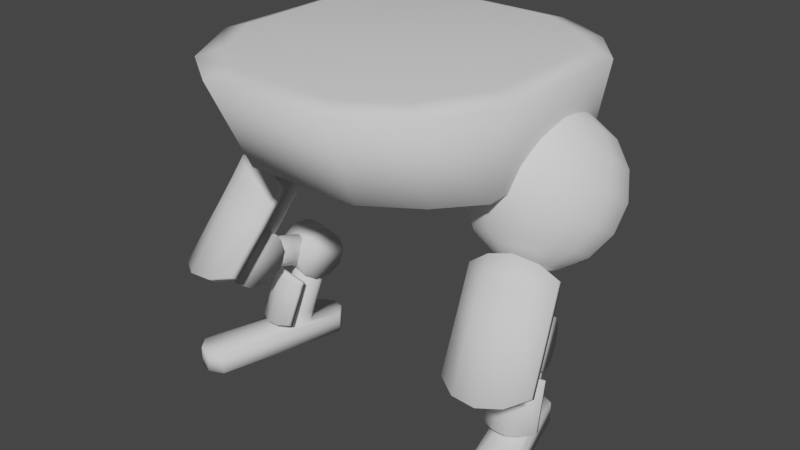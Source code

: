 # Source: lower_002.blend  (saved by Blender 3.0.42; exported with 4.5.12 LTS)
import bpy
from mathutils import Matrix  # noqa: F401  (used for matrix-valued properties, if any)

bpy.ops.wm.read_factory_settings(use_empty=True)
scene = bpy.context.scene
scene.name = 'Scene'

# ---- collections
col_collection = bpy.data.collections.new('Collection'); scene.collection.children.link(col_collection)

# ---- world
world_world = bpy.data.worlds.new('World'); scene.world = world_world
world_world.use_nodes = True; world_world.node_tree.nodes.clear()
_N = world_world.node_tree.nodes; _L = world_world.node_tree.links
n0 = _N.new('ShaderNodeOutputWorld'); n0.name = 'World Output'; n0.location = (300, 300)
n1 = _N.new('ShaderNodeBackground'); n1.name = 'Background'; n1.location = (10, 300)
n1.inputs[0].default_value = (0.05088, 0.05088, 0.05088, 1.0)
_L.new(n1.outputs[0], n0.inputs[0])
n0.is_active_output = True
world_world.color = (0.05088, 0.05088, 0.05088)
world_world.use_sun_shadow = False
world_world.sun_shadow_jitter_overblur = 0.0

# ---- meshes
me_sphere_006 = bpy.data.meshes.new('Sphere.006')
me_sphere_006.from_pydata([(0.4417, 0.3963, 1.271), (0.4083, 0.3142, 1.014), (0.5136, 0.1166, 0.8603), (0.6014, 0.009814, 0.8545), (0.5693, 0.407, 1.38), (0.5558, 0.455, 1.251), (0.556, 0.4516, 1.112), (0.5697, 0.3972, 0.9856), (0.5948, 0.3002, 0.8902), (0.6277, 0.1753, 0.8403), (0.6632, 0.04158, 0.8436), (0.6388, 0.41, 1.39), (0.6842, 0.4606, 1.269), (0.7237, 0.4589, 1.137), (0.7512, 0.4051, 1.012), (0.7626, 0.3075, 0.9145), (0.7561, 0.1809, 0.8589), (0.7326, 0.04461, 0.8537), (0.6974, 0.3835, 1.418), (0.7925, 0.4116, 1.322), (0.8652, 0.3949, 1.205), (0.9043, 0.3359, 1.086), (0.904, 0.2436, 0.9829), (0.8643, 0.132, 0.9113), (0.7912, 0.01811, 0.8821), (0.7294, 0.3346, 1.457), (0.8516, 0.3212, 1.394), (0.9424, 0.2768, 1.299), (0.988, 0.208, 1.188), (0.9813, 0.1254, 1.077), (0.9235, 0.04154, 0.9833), (0.8232, -0.03083, 0.921), (0.7262, 0.2763, 1.496), (0.8458, 0.2135, 1.466), (0.9348, 0.1361, 1.394), (0.9798, 0.05575, 1.29), (0.9737, -0.01526, 1.172), (0.9177, -0.06612, 1.056), (0.8201, -0.0891, 0.9602), (0.5943, 0.3148, 1.48), (0.6888, 0.2243, 1.525), (0.7766, 0.1175, 1.519), (0.8444, 0.01061, 1.463), (0.8819, -0.08007, 1.366), (0.8833, -0.1407, 1.241), (0.8484, -0.1622, 1.109), (0.7826, -0.1411, 0.9891), (0.627, 0.1926, 1.536), (0.6625, 0.05881, 1.539), (0.6953, -0.06607, 1.489), (0.7205, -0.1631, 1.394), (0.7342, -0.2174, 1.267), (0.7344, -0.2208, 1.129), (0.7209, -0.1728, 0.9999), (0.5575, 0.1895, 1.526), (0.5341, 0.0532, 1.521), (0.5276, -0.0734, 1.465), (0.539, -0.171, 1.368), (0.5665, -0.2248, 1.243), (0.606, -0.2265, 1.11), (0.6514, -0.1759, 0.9898), (0.4989, 0.216, 1.498), (0.4259, 0.1022, 1.468), (0.3861, -0.009418, 1.397), (0.3859, -0.1017, 1.294), (0.425, -0.1608, 1.175), (0.4977, -0.1775, 1.058), (0.5928, -0.1494, 0.9615), (0.4669, 0.265, 1.459), (0.3667, 0.1926, 1.396), (0.3089, 0.1087, 1.303), (0.3022, 0.02614, 1.192), (0.3477, -0.04262, 1.081), (0.4386, -0.08706, 0.986), (0.5608, -0.1004, 0.9225), (0.4701, 0.3232, 1.419), (0.3725, 0.3003, 1.324), (0.3164, 0.2494, 1.208), (0.3104, 0.1784, 1.089), (0.3553, 0.09805, 0.986), (0.4444, 0.0206, 0.9137), (0.564, -0.04216, 0.8833), (0.5075, 0.3752, 1.391), (0.4069, 0.3749, 1.138), (0.4458, 0.2235, 0.9163), (0.6445, -0.03742, 0.8695), (0.6802, -0.01905, 0.8632), (0.7204, -0.01729, 0.8691), (0.7543, -0.03262, 0.8855), (0.7728, -0.06094, 0.908), (0.771, -0.09465, 0.9307), (0.7493, -0.1247, 0.9474), (0.7136, -0.1431, 0.9536), (0.6734, -0.1449, 0.9478), (0.6395, -0.1295, 0.9314), (0.621, -0.1012, 0.9089), (0.6228, -0.0675, 0.8862), (0.6936, -0.2286, 0.589), (0.7293, -0.2103, 0.5827), (0.7695, -0.2085, 0.5885), (0.8034, -0.2238, 0.6049), (0.8234, -0.2541, 0.6577), (0.8201, -0.2859, 0.6501), (0.7985, -0.3159, 0.6668), (0.7627, -0.3343, 0.6731), (0.7225, -0.3361, 0.6673), (0.6886, -0.3207, 0.6509), (0.6701, -0.2924, 0.6283), (0.6719, -0.2587, 0.6057), (0.6726, -0.3253, 0.5709), (0.6928, -0.312, 0.6072), (0.762, -0.287, 0.6348), (0.7233, -0.2986, 0.6307), (0.7987, -0.2804, 0.6186), (0.8236, -0.2805, 0.5864), (0.8268, -0.2903, 0.5374), (0.8159, -0.299, 0.5105), (0.7855, -0.3124, 0.4871), (0.7467, -0.324, 0.4829), (0.71, -0.3306, 0.4991), (0.6852, -0.3304, 0.5313), (0.6423, -0.003856, 0.5672), (0.681, 0.007693, 0.5713), (0.7178, 0.01429, 0.5552), (0.7426, 0.01418, 0.523), (0.7489, 0.007376, 0.4834), (0.7349, -0.004288, 0.447), (0.7045, -0.01769, 0.4236), (0.6657, -0.02924, 0.4194), (0.629, -0.03584, 0.4356), (0.6042, -0.03572, 0.4678), (0.5979, -0.02892, 0.5074), (0.6119, -0.01726, 0.5438), (0.6525, -0.04186, 0.4403), (0.6926, -0.03526, 0.442), (0.7244, -0.01052, 0.4368), (0.7395, 0.02572, 0.4262), (0.7338, 0.06376, 0.413), (0.7088, 0.0934, 0.4008), (0.6712, 0.1067, 0.3928), (0.6311, 0.1001, 0.3912), (0.5992, 0.07535, 0.3963), (0.5842, 0.0391, 0.4069), (0.5899, 0.001069, 0.4201), (0.6149, -0.02857, 0.4323), (0.712, -0.137, 0.3307), (0.706, -0.111, 0.4064), (0.7648, -0.08207, 0.3974), (0.6425, -0.1148, 0.3975), (0.6468, -0.1386, 0.3254), (0.7691, -0.1058, 0.3252), (0.7179, -0.1591, 0.3367), (0.7119, -0.1332, 0.4123), (0.7708, -0.1042, 0.4033), (0.6485, -0.137, 0.4035), (0.6528, -0.1607, 0.3314), (0.7751, -0.128, 0.3312), (0.5816, -0.1263, 0.317), (0.5762, -0.1061, 0.3768), (0.8148, -0.04212, 0.3766), (0.8202, -0.06241, 0.3168), (0.5821, -0.1282, 0.3828), (0.5875, -0.1485, 0.323), (0.8207, -0.06427, 0.3826), (0.8262, -0.08456, 0.3228), (0.6443, -0.1255, 0.3633), (0.7666, -0.09274, 0.3631), (0.7149, -0.1461, 0.3745), (0.6503, -0.1476, 0.3692), (0.7726, -0.1149, 0.369), (0.5782, -0.1135, 0.3549), (0.8168, -0.04957, 0.3547), (0.5841, -0.1357, 0.3608), (0.8227, -0.07172, 0.3606), (0.709, -0.124, 0.3685), (0.6031, -0.2064, 0.1581), (0.6677, -0.2263, 0.1469), (0.7281, -0.2014, 0.1373), (0.734, -0.2235, 0.1433), (0.784, -0.1714, 0.1407), (0.6618, -0.2042, 0.1409), (0.79, -0.1935, 0.1467), (0.5971, -0.1843, 0.1521), (0.8417, -0.1425, 0.1579), (0.8357, -0.1204, 0.1519), (0.6242, -0.05316, 0.3323), (0.6303, -0.06496, 0.2945), (0.687, -0.01691, 0.3321), (0.6931, -0.02871, 0.2943), (0.6895, -0.06239, 0.3009), (0.6869, -0.0512, 0.3336), (0.7712, -0.3632, 0.8299), (0.7346, -0.2208, 1.039), (0.8365, -0.1799, 1.008), (0.6292, -0.2352, 1.009), (0.6616, -0.369, 0.809), (0.8688, -0.3137, 0.8084), (0.7807, -0.3985, 0.8556), (0.7441, -0.2561, 1.065), (0.846, -0.2152, 1.034), (0.6388, -0.2705, 1.034), (0.6711, -0.4043, 0.8347), (0.8784, -0.349, 0.8342), (0.5693, -0.3476, 0.774), (0.5392, -0.2354, 0.9391), (0.9094, -0.1365, 0.9385), (0.9395, -0.2487, 0.7735), (0.5487, -0.2707, 0.9648), (0.5788, -0.3829, 0.7997), (0.9189, -0.1718, 0.9643), (0.9489, -0.284, 0.7992), (0.6442, -0.2976, 0.9134), (0.8515, -0.2423, 0.9129), (0.7624, -0.3273, 0.9601), (0.6538, -0.3329, 0.9391), (0.861, -0.2776, 0.9386), (0.5503, -0.2766, 0.8784), (0.9204, -0.1777, 0.8779), (0.5597, -0.3119, 0.9042), (0.9299, -0.213, 0.9037), (0.7529, -0.292, 0.9343), (0.621, -0.5406, 0.5789), (0.7193, -0.6005, 0.5599), (0.8242, -0.5681, 0.5291), (0.8337, -0.6035, 0.5548), (0.917, -0.5099, 0.5336), (0.7097, -0.5652, 0.5341), (0.9266, -0.5452, 0.5593), (0.6115, -0.5052, 0.5532), (0.9912, -0.4416, 0.5784), (0.9817, -0.4063, 0.5527), (0.6862, -0.1955, 0.8294), (0.7011, -0.2537, 0.744), (0.7621, -0.1753, 0.8289), (0.777, -0.2335, 0.7436), (0.7413, -0.2519, 0.7498), (0.7264, -0.1937, 0.8352), (0.7247, -0.1469, 0.1039), (0.6845, -0.153, 0.1039), (0.6275, -0.02165, 0.1039), (0.6589, 0.00484, 0.1039), (0.7373, -0.004816, 0.1039), (0.7634, -0.03837, 0.1039), (0.6462, -0.1372, 0.1039), (0.7561, -0.1204, 0.1039), (0.6133, -0.06136, 0.1039), (0.6991, 0.011, 0.1039), (0.7702, -0.08068, 0.1039), (0.6202, -0.1037, 0.1039), (0.6076, -0.04229, 0.1617), (0.6134, -0.08033, 0.1749), (0.6546, 0.01869, 0.1459), (0.6227, -0.006046, 0.1511), (0.6384, -0.11, 0.1871), (0.716, -0.1167, 0.1967), (0.7479, -0.09191, 0.1916), (0.763, -0.05567, 0.181), (0.676, -0.1233, 0.1951), (0.7572, -0.01763, 0.1678), (0.7322, 0.012, 0.1556), (0.6947, 0.0253, 0.1476), (0.689, -0.4294, 0.1039), (0.7296, 0.1563, 0.1039), (0.8733, -0.38, 0.1039), (0.5453, 0.1069, 0.1039), (0.7296, 0.1563, 0.0), (0.5453, 0.1069, 0.0), (0.5936, 0.1723, 0.1039), (0.6551, 0.1888, 0.1039), (0.5936, 0.1723, 0.0), (0.6551, 0.1888, 0.0), (0.7158, 0.1915, 0.4769), (0.5405, 0.1446, 0.4769), (0.6279, -0.1842, 0.5696), (0.8045, -0.1369, 0.5696), (0.6355, -0.2123, 0.48), (0.8121, -0.165, 0.48), (0.6552, -0.286, 0.4246), (0.8318, -0.2387, 0.4246), (0.6796, -0.377, 0.4246), (0.8562, -0.3297, 0.4246), (0.6993, -0.4506, 0.48), (0.8759, -0.4033, 0.48), (0.7068, -0.4788, 0.5696), (0.8835, -0.4314, 0.5696), (0.6993, -0.4506, 0.6592), (0.8759, -0.4033, 0.6592), (0.6796, -0.377, 0.7146), (0.8562, -0.3297, 0.7146), (0.6552, -0.286, 0.7146), (0.8318, -0.2387, 0.7146), (0.6355, -0.2123, 0.6592), (0.8121, -0.165, 0.6592), (0.5469, 0.1208, 0.4011), (0.7222, 0.1677, 0.4011), (0.5636, 0.05847, 0.3543), (0.7389, 0.1054, 0.3543), (0.5842, -0.01852, 0.3543), (0.7595, 0.02844, 0.3543), (0.6009, -0.08081, 0.4011), (0.7762, -0.03384, 0.4011), (0.6073, -0.1046, 0.4769), (0.7826, -0.05764, 0.4769), (0.6009, -0.08081, 0.5528), (0.7762, -0.03384, 0.5528), (0.5842, -0.01852, 0.5996), (0.7595, 0.02844, 0.5996), (0.5636, 0.05847, 0.5996), (0.7389, 0.1054, 0.5996), (0.5469, 0.1208, 0.5528), (0.7222, 0.1677, 0.5528), (-0.4417, 0.3963, 1.271), (-0.4083, 0.3142, 1.014), (-0.5136, 0.1166, 0.8603), (-0.6014, 0.009814, 0.8545), (-0.5693, 0.407, 1.38), (-0.5558, 0.455, 1.251), (-0.556, 0.4516, 1.112), (-0.5697, 0.3972, 0.9856), (-0.5948, 0.3002, 0.8902), (-0.6277, 0.1753, 0.8403), (-0.6632, 0.04158, 0.8436), (-0.6388, 0.41, 1.39), (-0.6842, 0.4606, 1.269), (-0.7237, 0.4589, 1.137), (-0.7512, 0.4051, 1.012), (-0.7626, 0.3075, 0.9145), (-0.7561, 0.1809, 0.8589), (-0.7326, 0.04461, 0.8537), (-0.6974, 0.3835, 1.418), (-0.7925, 0.4116, 1.322), (-0.8652, 0.3949, 1.205), (-0.9043, 0.3359, 1.086), (-0.904, 0.2436, 0.9829), (-0.8643, 0.132, 0.9113), (-0.7912, 0.01811, 0.8821), (-0.7294, 0.3346, 1.457), (-0.8516, 0.3212, 1.394), (-0.9424, 0.2768, 1.299), (-0.988, 0.208, 1.188), (-0.9813, 0.1254, 1.077), (-0.9235, 0.04154, 0.9833), (-0.8232, -0.03083, 0.921), (-0.7262, 0.2763, 1.496), (-0.8458, 0.2135, 1.466), (-0.9348, 0.1361, 1.394), (-0.9798, 0.05575, 1.29), (-0.9737, -0.01526, 1.172), (-0.9177, -0.06612, 1.056), (-0.8201, -0.0891, 0.9602), (-0.5943, 0.3148, 1.48), (-0.6888, 0.2243, 1.525), (-0.7766, 0.1175, 1.519), (-0.8444, 0.01061, 1.463), (-0.8819, -0.08007, 1.366), (-0.8833, -0.1407, 1.241), (-0.8484, -0.1622, 1.109), (-0.7826, -0.1411, 0.9891), (-0.627, 0.1926, 1.536), (-0.6625, 0.05881, 1.539), (-0.6953, -0.06607, 1.489), (-0.7205, -0.1631, 1.394), (-0.7342, -0.2174, 1.267), (-0.7344, -0.2208, 1.129), (-0.7209, -0.1728, 0.9999), (-0.5575, 0.1895, 1.526), (-0.5341, 0.0532, 1.521), (-0.5276, -0.0734, 1.465), (-0.539, -0.171, 1.368), (-0.5665, -0.2248, 1.243), (-0.606, -0.2265, 1.11), (-0.6514, -0.1759, 0.9898), (-0.4989, 0.216, 1.498), (-0.4259, 0.1022, 1.468), (-0.3861, -0.009418, 1.397), (-0.3859, -0.1017, 1.294), (-0.425, -0.1608, 1.175), (-0.4977, -0.1775, 1.058), (-0.5928, -0.1494, 0.9615), (-0.4669, 0.265, 1.459), (-0.3667, 0.1926, 1.396), (-0.3089, 0.1087, 1.303), (-0.3022, 0.02614, 1.192), (-0.3477, -0.04262, 1.081), (-0.4386, -0.08706, 0.986), (-0.5608, -0.1004, 0.9225), (-0.4701, 0.3232, 1.419), (-0.3725, 0.3003, 1.324), (-0.3164, 0.2494, 1.208), (-0.3104, 0.1784, 1.089), (-0.3553, 0.09805, 0.986), (-0.4444, 0.0206, 0.9137), (-0.564, -0.04216, 0.8833), (-0.5075, 0.3752, 1.391), (-0.4069, 0.3749, 1.138), (-0.4458, 0.2235, 0.9163), (-0.6445, -0.03742, 0.8695), (-0.6802, -0.01905, 0.8632), (-0.7204, -0.01729, 0.8691), (-0.7543, -0.03262, 0.8855), (-0.7728, -0.06094, 0.908), (-0.771, -0.09465, 0.9307), (-0.7493, -0.1247, 0.9474), (-0.7136, -0.1431, 0.9536), (-0.6734, -0.1449, 0.9478), (-0.6395, -0.1295, 0.9314), (-0.621, -0.1012, 0.9089), (-0.6228, -0.0675, 0.8862), (-0.6936, -0.2286, 0.589), (-0.7293, -0.2103, 0.5827), (-0.7695, -0.2085, 0.5885), (-0.8034, -0.2238, 0.6049), (-0.8234, -0.2541, 0.6577), (-0.8201, -0.2859, 0.6501), (-0.7985, -0.3159, 0.6668), (-0.7627, -0.3343, 0.6731), (-0.7225, -0.3361, 0.6673), (-0.6886, -0.3207, 0.6509), (-0.6701, -0.2924, 0.6283), (-0.6719, -0.2587, 0.6057), (-0.6726, -0.3253, 0.5709), (-0.6928, -0.312, 0.6072), (-0.762, -0.287, 0.6348), (-0.7233, -0.2986, 0.6307), (-0.7987, -0.2804, 0.6186), (-0.8236, -0.2805, 0.5864), (-0.8268, -0.2903, 0.5374), (-0.8159, -0.299, 0.5105), (-0.7855, -0.3124, 0.4871), (-0.7467, -0.324, 0.4829), (-0.71, -0.3306, 0.4991), (-0.6852, -0.3304, 0.5313), (-0.6423, -0.003856, 0.5672), (-0.681, 0.007693, 0.5713), (-0.7178, 0.01429, 0.5552), (-0.7426, 0.01418, 0.523), (-0.7489, 0.007376, 0.4834), (-0.7349, -0.004288, 0.447), (-0.7045, -0.01769, 0.4236), (-0.6657, -0.02924, 0.4194), (-0.629, -0.03584, 0.4356), (-0.6042, -0.03572, 0.4678), (-0.5979, -0.02892, 0.5074), (-0.6119, -0.01726, 0.5438), (-0.6525, -0.04186, 0.4403), (-0.6926, -0.03526, 0.442), (-0.7244, -0.01052, 0.4368), (-0.7395, 0.02572, 0.4262), (-0.7338, 0.06376, 0.413), (-0.7088, 0.0934, 0.4008), (-0.6712, 0.1067, 0.3928), (-0.6311, 0.1001, 0.3912), (-0.5992, 0.07535, 0.3963), (-0.5842, 0.0391, 0.4069), (-0.5899, 0.001069, 0.4201), (-0.6149, -0.02857, 0.4323), (-0.712, -0.137, 0.3307), (-0.706, -0.111, 0.4064), (-0.7648, -0.08207, 0.3974), (-0.6425, -0.1148, 0.3975), (-0.6468, -0.1386, 0.3254), (-0.7691, -0.1058, 0.3252), (-0.7179, -0.1591, 0.3367), (-0.7119, -0.1332, 0.4123), (-0.7708, -0.1042, 0.4033), (-0.6485, -0.137, 0.4035), (-0.6528, -0.1607, 0.3314), (-0.7751, -0.128, 0.3312), (-0.5816, -0.1263, 0.317), (-0.5762, -0.1061, 0.3768), (-0.8148, -0.04212, 0.3766), (-0.8202, -0.06241, 0.3168), (-0.5821, -0.1282, 0.3828), (-0.5875, -0.1485, 0.323), (-0.8207, -0.06427, 0.3826), (-0.8262, -0.08456, 0.3228), (-0.6443, -0.1255, 0.3633), (-0.7666, -0.09274, 0.3631), (-0.7149, -0.1461, 0.3745), (-0.6503, -0.1476, 0.3692), (-0.7726, -0.1149, 0.369), (-0.5782, -0.1135, 0.3549), (-0.8168, -0.04957, 0.3547), (-0.5841, -0.1357, 0.3608), (-0.8227, -0.07172, 0.3606), (-0.709, -0.124, 0.3685), (-0.6031, -0.2064, 0.1581), (-0.6677, -0.2263, 0.1469), (-0.7281, -0.2014, 0.1373), (-0.734, -0.2235, 0.1433), (-0.784, -0.1714, 0.1407), (-0.6618, -0.2042, 0.1409), (-0.79, -0.1935, 0.1467), (-0.5971, -0.1843, 0.1521), (-0.8417, -0.1425, 0.1579), (-0.8357, -0.1204, 0.1519), (-0.6242, -0.05316, 0.3323), (-0.6303, -0.06496, 0.2945), (-0.687, -0.01691, 0.3321), (-0.6931, -0.02871, 0.2943), (-0.6895, -0.06239, 0.3009), (-0.6869, -0.0512, 0.3336), (-0.7712, -0.3632, 0.8299), (-0.7346, -0.2208, 1.039), (-0.8365, -0.1799, 1.008), (-0.6292, -0.2352, 1.009), (-0.6616, -0.369, 0.809), (-0.8688, -0.3137, 0.8084), (-0.7807, -0.3985, 0.8556), (-0.7441, -0.2561, 1.065), (-0.846, -0.2152, 1.034), (-0.6388, -0.2705, 1.034), (-0.6711, -0.4043, 0.8347), (-0.8784, -0.349, 0.8342), (-0.5693, -0.3476, 0.774), (-0.5392, -0.2354, 0.9391), (-0.9094, -0.1365, 0.9385), (-0.9395, -0.2487, 0.7735), (-0.5487, -0.2707, 0.9648), (-0.5788, -0.3829, 0.7997), (-0.9189, -0.1718, 0.9643), (-0.9489, -0.284, 0.7992), (-0.6442, -0.2976, 0.9134), (-0.8515, -0.2423, 0.9129), (-0.7624, -0.3273, 0.9601), (-0.6538, -0.3329, 0.9391), (-0.861, -0.2776, 0.9386), (-0.5503, -0.2766, 0.8784), (-0.9204, -0.1777, 0.8779), (-0.5597, -0.3119, 0.9042), (-0.9299, -0.213, 0.9037), (-0.7529, -0.292, 0.9343), (-0.621, -0.5406, 0.5789), (-0.7193, -0.6005, 0.5599), (-0.8242, -0.5681, 0.5291), (-0.8337, -0.6035, 0.5548), (-0.917, -0.5099, 0.5336), (-0.7097, -0.5652, 0.5341), (-0.9266, -0.5452, 0.5593), (-0.6115, -0.5052, 0.5532), (-0.9912, -0.4416, 0.5784), (-0.9817, -0.4063, 0.5527), (-0.6862, -0.1955, 0.8294), (-0.7011, -0.2537, 0.744), (-0.7621, -0.1753, 0.8289), (-0.777, -0.2335, 0.7436), (-0.7413, -0.2519, 0.7498), (-0.7264, -0.1937, 0.8352), (-0.7247, -0.1469, 0.1039), (-0.6845, -0.153, 0.1039), (-0.6275, -0.02165, 0.1039), (-0.6589, 0.00484, 0.1039), (-0.7373, -0.004816, 0.1039), (-0.7634, -0.03837, 0.1039), (-0.6462, -0.1372, 0.1039), (-0.7561, -0.1204, 0.1039), (-0.6133, -0.06136, 0.1039), (-0.6991, 0.011, 0.1039), (-0.7702, -0.08068, 0.1039), (-0.6202, -0.1037, 0.1039), (-0.6076, -0.04229, 0.1617), (-0.6134, -0.08033, 0.1749), (-0.6546, 0.01869, 0.1459), (-0.6227, -0.006046, 0.1511), (-0.6384, -0.11, 0.1871), (-0.716, -0.1167, 0.1967), (-0.7479, -0.09191, 0.1916), (-0.763, -0.05567, 0.181), (-0.676, -0.1233, 0.1951), (-0.7572, -0.01763, 0.1678), (-0.7322, 0.012, 0.1556), (-0.6947, 0.0253, 0.1476), (-0.689, -0.4294, 0.1039), (-0.7296, 0.1563, 0.1039), (-0.8733, -0.38, 0.1039), (-0.5453, 0.1069, 0.1039), (-0.7296, 0.1563, 0.0), (-0.5453, 0.1069, 0.0), (-0.5936, 0.1723, 0.1039), (-0.6551, 0.1888, 0.1039), (-0.5936, 0.1723, 0.0), (-0.6551, 0.1888, 0.0), (-0.7158, 0.1915, 0.4769), (-0.5405, 0.1446, 0.4769), (-0.6279, -0.1842, 0.5696), (-0.8045, -0.1369, 0.5696), (-0.6355, -0.2123, 0.48), (-0.8121, -0.165, 0.48), (-0.6552, -0.286, 0.4246), (-0.8318, -0.2387, 0.4246), (-0.6796, -0.377, 0.4246), (-0.8562, -0.3297, 0.4246), (-0.6993, -0.4506, 0.48), (-0.8759, -0.4033, 0.48), (-0.7068, -0.4788, 0.5696), (-0.8835, -0.4314, 0.5696), (-0.6993, -0.4506, 0.6592), (-0.8759, -0.4033, 0.6592), (-0.6796, -0.377, 0.7146), (-0.8562, -0.3297, 0.7146), (-0.6552, -0.286, 0.7146), (-0.8318, -0.2387, 0.7146), (-0.6355, -0.2123, 0.6592), (-0.8121, -0.165, 0.6592), (-0.5469, 0.1208, 0.4011), (-0.7222, 0.1677, 0.4011), (-0.5636, 0.05847, 0.3543), (-0.7389, 0.1054, 0.3543), (-0.5842, -0.01852, 0.3543), (-0.7595, 0.02844, 0.3543), (-0.6009, -0.08081, 0.4011), (-0.7762, -0.03384, 0.4011), (-0.6073, -0.1046, 0.4769), (-0.7826, -0.05764, 0.4769), (-0.6009, -0.08081, 0.5528), (-0.7762, -0.03384, 0.5528), (-0.5842, -0.01852, 0.5996), (-0.7595, 0.02844, 0.5996), (-0.5636, 0.05847, 0.5996), (-0.7389, 0.1054, 0.5996), (-0.5469, 0.1208, 0.5528), (-0.7222, 0.1677, 0.5528), (0.7959, -0.5826, 0.1039), (0.7214, -0.5501, 0.1039), (0.7959, -0.5826, 0.0), (0.7214, -0.5501, 0.0), (0.9057, -0.5007, 0.0), (0.9057, -0.5007, 0.1039), (0.8574, -0.5661, 0.1039), (0.8574, -0.5661, 0.0), (-0.7959, -0.5826, 0.1039), (-0.7214, -0.5501, 0.1039), (-0.7959, -0.5826, 0.0), (-0.7214, -0.5501, 0.0), (-0.9057, -0.5007, 0.0), (-0.9057, -0.5007, 0.1039), (-0.8574, -0.5661, 0.1039), (-0.8574, -0.5661, 0.0), (0.2812, 0.7075, 1.285), (0.5196, 0.5821, 1.285), (0.6789, 0.3944, 1.285), (0.6789, -0.3246, 1.285), (0.5196, -0.5122, 1.285), (0.2812, -0.6677, 1.285), (-0.2812, -0.6677, 1.285), (-0.5196, -0.5122, 1.285), (-0.6789, -0.3246, 1.285), (-0.6789, 0.3944, 1.285), (-0.5196, 0.5821, 1.285), (-0.2812, 0.7075, 1.285), (0.3175, 0.7525, 1.706), (0.5866, 0.6038, 1.706), (0.7665, 0.3813, 1.706), (0.7665, -0.3334, 1.706), (0.3175, -0.8613, 1.706), (-0.5674, -0.6865, 1.706), (-0.7665, -0.3334, 1.706), (-0.7665, 0.3813, 1.706), (-0.5866, 0.6038, 1.706), (-0.3175, 0.7525, 1.706), (0.1311, 0.3933, 1.115), (0.2423, 0.3348, 1.115), (0.3166, 0.2473, 1.115), (0.3166, 0.04084, 1.115), (0.2423, -0.04668, 1.115), (0.1311, -0.1192, 1.115), (-0.1311, -0.1192, 1.115), (-0.2423, -0.04668, 1.115), (-0.3166, 0.04084, 1.115), (-0.3166, 0.2473, 1.115), (-0.2423, 0.3348, 1.115), (-0.1311, 0.3933, 1.115), (-0.3175, -0.8613, 1.706), (0.5674, -0.6865, 1.706), (-0.5084, 0.5217, 1.735), (-0.2751, 0.6506, 1.735), (-0.6643, 0.3289, 1.735), (-0.4917, -0.5966, 1.735), (-0.6643, -0.2905, 1.735), (0.5084, 0.5217, 1.735), (0.6643, 0.3289, 1.735), (0.2751, 0.6506, 1.735), (0.6643, -0.2905, 1.735), (0.4917, -0.5966, 1.735), (-0.2751, -0.748, 1.735), (0.2751, -0.748, 1.735)], [], [(3, 2, 9, 10), (84, 1, 7, 8), (83, 0, 5, 6), (82, 39, 4), (2, 84, 8, 9), (1, 83, 6, 7), (0, 82, 4, 5), (9, 8, 15, 16), (7, 6, 13, 14), (5, 4, 11, 12), (10, 9, 16, 17), (8, 7, 14, 15), (6, 5, 12, 13), (4, 39, 11), (14, 13, 20, 21), (12, 11, 18, 19), (17, 16, 23, 24), (15, 14, 21, 22), (13, 12, 19, 20), (11, 39, 18), (16, 15, 22, 23), (24, 23, 30, 31), (22, 21, 28, 29), (20, 19, 26, 27), (18, 39, 25), (23, 22, 29, 30), (21, 20, 27, 28), (19, 18, 25, 26), (27, 26, 33, 34), (25, 39, 32), (30, 29, 36, 37), (28, 27, 34, 35), (26, 25, 32, 33), (31, 30, 37, 38), (29, 28, 35, 36), (37, 36, 44, 45), (35, 34, 42, 43), (33, 32, 40, 41), (38, 37, 45, 46), (36, 35, 43, 44), (34, 33, 41, 42), (32, 39, 40), (41, 40, 47, 48), (46, 45, 52, 53), (44, 43, 50, 51), (42, 41, 48, 49), (40, 39, 47), (45, 44, 51, 52), (43, 42, 49, 50), (53, 52, 59, 60), (51, 50, 57, 58), (49, 48, 55, 56), (47, 39, 54), (52, 51, 58, 59), (50, 49, 56, 57), (48, 47, 54, 55), (54, 39, 61), (59, 58, 65, 66), (57, 56, 63, 64), (55, 54, 61, 62), (60, 59, 66, 67), (58, 57, 64, 65), (56, 55, 62, 63), (66, 65, 72, 73), (64, 63, 70, 71), (62, 61, 68, 69), (67, 66, 73, 74), (65, 64, 71, 72), (63, 62, 69, 70), (61, 39, 68), (74, 73, 80, 81), (72, 71, 78, 79), (70, 69, 76, 77), (68, 39, 75), (73, 72, 79, 80), (71, 70, 77, 78), (69, 68, 75, 76), (79, 78, 1, 84), (77, 76, 0, 83), (75, 39, 82), (80, 79, 84, 2), (78, 77, 83, 1), (76, 75, 82, 0), (81, 80, 2, 3), (60, 67, 94, 93), (31, 38, 90, 89), (38, 46, 91, 90), (67, 74, 95, 94), (24, 31, 89, 88), (74, 81, 96, 95), (81, 3, 85, 96), (17, 24, 88, 87), (10, 17, 87, 86), (46, 53, 92, 91), (3, 10, 86, 85), (53, 60, 93, 92), (98, 99, 100, 101, 102, 103, 104, 105, 106, 107, 108, 97), (101, 100, 88, 89), (131, 130, 120, 109), (122, 123, 124, 125, 126, 127, 128, 129, 130, 131, 132, 121), (126, 125, 115, 116), (132, 131, 109, 110), (127, 126, 116, 117), (124, 123, 113, 114), (121, 132, 110, 112), (122, 121, 112, 111), (111, 112, 110, 109, 120, 119, 118, 117, 116, 115, 114, 113), (123, 122, 111, 113), (129, 128, 118, 119), (125, 124, 114, 115), (130, 129, 119, 120), (134, 135, 136, 137, 138, 139, 140, 141, 142, 143, 144, 133), (257, 238, 237, 254), (251, 240, 239, 252), (258, 242, 241, 259), (253, 243, 238, 257), (254, 237, 244, 255), (252, 239, 245, 249), (259, 241, 246, 260), (255, 244, 247, 256), (249, 245, 248, 250), (260, 246, 240, 251), (256, 247, 242, 258), (128, 127, 117, 118), (95, 107, 106, 94), (88, 100, 99, 87), (103, 102, 90, 91), (106, 105, 93, 94), (99, 98, 86, 87), (85, 97, 108, 96), (102, 101, 89, 90), (98, 97, 85, 86), (108, 107, 95, 96), (92, 104, 103, 91), (105, 104, 92, 93), (168, 154, 161, 172), (151, 178, 181, 156), (169, 167, 151, 156), (167, 168, 155, 151), (146, 148, 154, 152), (149, 180, 182, 157), (166, 147, 159, 171), (147, 146, 152, 153), (155, 176, 178, 151), (157, 182, 175, 162), (145, 177, 180, 149), (150, 179, 177, 145), (171, 159, 163, 173), (164, 183, 184, 160), (170, 157, 162, 172), (160, 184, 179, 150), (154, 148, 158, 161), (169, 156, 164, 173), (165, 149, 157, 170), (147, 153, 163, 159), (156, 181, 183, 164), (148, 165, 170, 158), (153, 169, 173, 163), (158, 170, 172, 161), (160, 171, 173, 164), (150, 166, 171, 160), (152, 154, 168, 167), (153, 152, 167, 169), (155, 168, 172, 162), (165, 148, 146, 174), (174, 146, 147, 166), (149, 165, 185, 186), (150, 145, 189, 188), (180, 177, 178, 176), (177, 179, 181, 178), (180, 176, 175, 182), (181, 179, 184, 183), (162, 175, 176, 155), (165, 174, 190, 185), (145, 149, 186, 189), (166, 150, 188, 187), (174, 166, 187, 190), (195, 232, 235, 191), (196, 234, 233, 212), (214, 200, 207, 218), (197, 224, 227, 202), (212, 233, 236, 220), (215, 213, 197, 202), (213, 214, 201, 197), (192, 194, 200, 198), (195, 226, 228, 203), (212, 193, 205, 217), (193, 192, 198, 199), (201, 222, 224, 197), (203, 228, 221, 208), (191, 223, 226, 195), (196, 225, 223, 191), (217, 205, 209, 219), (210, 229, 230, 206), (216, 203, 208, 218), (206, 230, 225, 196), (200, 194, 204, 207), (215, 202, 210, 219), (211, 195, 203, 216), (193, 199, 209, 205), (202, 227, 229, 210), (194, 211, 216, 204), (199, 215, 219, 209), (204, 216, 218, 207), (206, 217, 219, 210), (196, 212, 217, 206), (198, 200, 214, 213), (199, 198, 213, 215), (191, 235, 234, 196), (201, 214, 218, 208), (211, 194, 192, 220), (220, 192, 193, 212), (191, 196, 212, 220), (195, 191, 220, 211), (220, 236, 231, 211), (226, 223, 224, 222), (223, 225, 227, 224), (226, 222, 221, 228), (227, 225, 230, 229), (208, 221, 222, 201), (211, 231, 232, 195), (250, 248, 243, 253), (143, 250, 253, 144), (136, 256, 258, 137), (139, 260, 251, 140), (142, 249, 250, 143), (135, 255, 256, 136), (138, 259, 260, 139), (141, 252, 249, 142), (134, 254, 255, 135), (144, 253, 257, 133), (137, 258, 259, 138), (140, 251, 252, 141), (133, 257, 254, 134), (243, 248, 245, 264, 261), (263, 627, 626, 265, 262), (267, 269, 266, 264), (270, 629, 624, 269), (245, 239, 240, 246, 241, 242, 262, 268, 267, 264), (247, 263, 262, 242), (269, 624, 625, 266), (266, 625, 623, 261, 264), (262, 265, 270, 268), (268, 270, 269, 267), (261, 623, 622, 628, 627, 263, 247, 244, 237, 238, 243), (273, 274, 276, 275), (275, 276, 278, 277), (277, 278, 280, 279), (279, 280, 282, 281), (281, 282, 284, 283), (283, 284, 286, 285), (285, 286, 288, 287), (287, 288, 290, 289), (276, 274, 292, 290, 288, 286, 284, 282, 280, 278), (289, 290, 292, 291), (291, 292, 274, 273), (273, 275, 277, 279, 281, 283, 285, 287, 289, 291), (272, 271, 294, 293), (293, 294, 296, 295), (295, 296, 298, 297), (297, 298, 300, 299), (299, 300, 302, 301), (301, 302, 304, 303), (303, 304, 306, 305), (305, 306, 308, 307), (294, 271, 310, 308, 306, 304, 302, 300, 298, 296), (307, 308, 310, 309), (309, 310, 271, 272), (272, 293, 295, 297, 299, 301, 303, 305, 307, 309), (314, 321, 320, 313), (395, 319, 318, 312), (394, 317, 316, 311), (393, 315, 350), (313, 320, 319, 395), (312, 318, 317, 394), (311, 316, 315, 393), (320, 327, 326, 319), (318, 325, 324, 317), (316, 323, 322, 315), (321, 328, 327, 320), (319, 326, 325, 318), (317, 324, 323, 316), (315, 322, 350), (325, 332, 331, 324), (323, 330, 329, 322), (328, 335, 334, 327), (326, 333, 332, 325), (324, 331, 330, 323), (322, 329, 350), (327, 334, 333, 326), (335, 342, 341, 334), (333, 340, 339, 332), (331, 338, 337, 330), (329, 336, 350), (334, 341, 340, 333), (332, 339, 338, 331), (330, 337, 336, 329), (338, 345, 344, 337), (336, 343, 350), (341, 348, 347, 340), (339, 346, 345, 338), (337, 344, 343, 336), (342, 349, 348, 341), (340, 347, 346, 339), (348, 356, 355, 347), (346, 354, 353, 345), (344, 352, 351, 343), (349, 357, 356, 348), (347, 355, 354, 346), (345, 353, 352, 344), (343, 351, 350), (352, 359, 358, 351), (357, 364, 363, 356), (355, 362, 361, 354), (353, 360, 359, 352), (351, 358, 350), (356, 363, 362, 355), (354, 361, 360, 353), (364, 371, 370, 363), (362, 369, 368, 361), (360, 367, 366, 359), (358, 365, 350), (363, 370, 369, 362), (361, 368, 367, 360), (359, 366, 365, 358), (365, 372, 350), (370, 377, 376, 369), (368, 375, 374, 367), (366, 373, 372, 365), (371, 378, 377, 370), (369, 376, 375, 368), (367, 374, 373, 366), (377, 384, 383, 376), (375, 382, 381, 374), (373, 380, 379, 372), (378, 385, 384, 377), (376, 383, 382, 375), (374, 381, 380, 373), (372, 379, 350), (385, 392, 391, 384), (383, 390, 389, 382), (381, 388, 387, 380), (379, 386, 350), (384, 391, 390, 383), (382, 389, 388, 381), (380, 387, 386, 379), (390, 395, 312, 389), (388, 394, 311, 387), (386, 393, 350), (391, 313, 395, 390), (389, 312, 394, 388), (387, 311, 393, 386), (392, 314, 313, 391), (371, 404, 405, 378), (342, 400, 401, 349), (349, 401, 402, 357), (378, 405, 406, 385), (335, 399, 400, 342), (385, 406, 407, 392), (392, 407, 396, 314), (328, 398, 399, 335), (321, 397, 398, 328), (357, 402, 403, 364), (314, 396, 397, 321), (364, 403, 404, 371), (409, 408, 419, 418, 417, 416, 415, 414, 413, 412, 411, 410), (412, 400, 399, 411), (442, 420, 431, 441), (433, 432, 443, 442, 441, 440, 439, 438, 437, 436, 435, 434), (437, 427, 426, 436), (443, 421, 420, 442), (438, 428, 427, 437), (435, 425, 424, 434), (432, 423, 421, 443), (433, 422, 423, 432), (422, 424, 425, 426, 427, 428, 429, 430, 431, 420, 421, 423), (434, 424, 422, 433), (440, 430, 429, 439), (436, 426, 425, 435), (441, 431, 430, 440), (445, 444, 455, 454, 453, 452, 451, 450, 449, 448, 447, 446), (568, 565, 548, 549), (562, 563, 550, 551), (569, 570, 552, 553), (564, 568, 549, 554), (565, 566, 555, 548), (563, 560, 556, 550), (570, 571, 557, 552), (566, 567, 558, 555), (560, 561, 559, 556), (571, 562, 551, 557), (567, 569, 553, 558), (439, 429, 428, 438), (406, 405, 417, 418), (399, 398, 410, 411), (414, 402, 401, 413), (417, 405, 404, 416), (410, 398, 397, 409), (396, 407, 419, 408), (413, 401, 400, 412), (409, 397, 396, 408), (419, 407, 406, 418), (403, 402, 414, 415), (416, 404, 403, 415), (479, 483, 472, 465), (462, 467, 492, 489), (480, 467, 462, 478), (478, 462, 466, 479), (457, 463, 465, 459), (460, 468, 493, 491), (477, 482, 470, 458), (458, 464, 463, 457), (466, 462, 489, 487), (468, 473, 486, 493), (456, 460, 491, 488), (461, 456, 488, 490), (482, 484, 474, 470), (475, 471, 495, 494), (481, 483, 473, 468), (471, 461, 490, 495), (465, 472, 469, 459), (480, 484, 475, 467), (476, 481, 468, 460), (458, 470, 474, 464), (467, 475, 494, 492), (459, 469, 481, 476), (464, 474, 484, 480), (469, 472, 483, 481), (471, 475, 484, 482), (461, 471, 482, 477), (463, 478, 479, 465), (464, 480, 478, 463), (466, 473, 483, 479), (476, 485, 457, 459), (485, 477, 458, 457), (460, 497, 496, 476), (461, 499, 500, 456), (491, 487, 489, 488), (488, 489, 492, 490), (491, 493, 486, 487), (492, 494, 495, 490), (473, 466, 487, 486), (476, 496, 501, 485), (456, 500, 497, 460), (477, 498, 499, 461), (485, 501, 498, 477), (506, 502, 546, 543), (507, 523, 544, 545), (525, 529, 518, 511), (508, 513, 538, 535), (523, 531, 547, 544), (526, 513, 508, 524), (524, 508, 512, 525), (503, 509, 511, 505), (506, 514, 539, 537), (523, 528, 516, 504), (504, 510, 509, 503), (512, 508, 535, 533), (514, 519, 532, 539), (502, 506, 537, 534), (507, 502, 534, 536), (528, 530, 520, 516), (521, 517, 541, 540), (527, 529, 519, 514), (517, 507, 536, 541), (511, 518, 515, 505), (526, 530, 521, 513), (522, 527, 514, 506), (504, 516, 520, 510), (513, 521, 540, 538), (505, 515, 527, 522), (510, 520, 530, 526), (515, 518, 529, 527), (517, 521, 530, 528), (507, 517, 528, 523), (509, 524, 525, 511), (510, 526, 524, 509), (502, 507, 545, 546), (512, 519, 529, 525), (522, 531, 503, 505), (531, 523, 504, 503), (502, 531, 523, 507), (506, 522, 531, 502), (531, 522, 542, 547), (537, 533, 535, 534), (534, 535, 538, 536), (537, 539, 532, 533), (538, 540, 541, 536), (519, 512, 533, 532), (522, 506, 543, 542), (561, 564, 554, 559), (454, 455, 564, 561), (447, 448, 569, 567), (450, 451, 562, 571), (453, 454, 561, 560), (446, 447, 567, 566), (449, 450, 571, 570), (452, 453, 560, 563), (445, 446, 566, 565), (455, 444, 568, 564), (448, 449, 570, 569), (451, 452, 563, 562), (444, 445, 565, 568), (554, 572, 575, 556, 559), (576, 634, 635, 574, 573), (578, 575, 577, 580), (580, 632, 637, 581), (556, 575, 578, 579, 573, 553, 552, 557, 551, 550), (558, 553, 573, 574), (577, 633, 632, 580), (572, 631, 633, 577, 575), (573, 579, 581, 576), (579, 578, 580, 581), (630, 631, 572, 554, 549, 548, 555, 558, 574, 635, 636), (584, 586, 587, 585), (586, 588, 589, 587), (588, 590, 591, 589), (590, 592, 593, 591), (592, 594, 595, 593), (594, 596, 597, 595), (596, 598, 599, 597), (598, 600, 601, 599), (587, 589, 591, 593, 595, 597, 599, 601, 603, 585), (600, 602, 603, 601), (602, 584, 585, 603), (584, 602, 600, 598, 596, 594, 592, 590, 588, 586), (583, 604, 605, 582), (604, 606, 607, 605), (606, 608, 609, 607), (608, 610, 611, 609), (610, 612, 613, 611), (612, 614, 615, 613), (614, 616, 617, 615), (616, 618, 619, 617), (605, 607, 609, 611, 613, 615, 617, 619, 621, 582), (618, 620, 621, 619), (620, 583, 582, 621), (583, 620, 618, 616, 614, 612, 610, 608, 606, 604), (186, 185, 190, 187, 188, 189), (232, 231, 236, 233, 234, 235), (622, 623, 625, 624), (627, 628, 629, 626), (628, 622, 624, 629), (265, 626, 629, 270), (630, 632, 633, 631), (635, 634, 637, 636), (636, 637, 632, 630), (581, 637, 634, 576), (654, 673, 683, 685), (638, 639, 661, 660), (648, 658, 659, 649), (647, 657, 658, 648), (645, 655, 656, 646), (644, 672, 655, 645), (642, 673, 654, 643), (641, 653, 673, 642), (639, 651, 652, 640), (638, 650, 651, 639), (646, 656, 657, 647), (660, 661, 662, 663, 664, 665, 666, 667, 668, 669, 670, 671), (647, 648, 670, 669), (641, 642, 664, 663), (645, 646, 668, 667), (639, 640, 662, 661), (648, 649, 671, 670), (642, 643, 665, 664), (640, 652, 653, 641), (644, 645, 667, 666), (659, 650, 638, 649), (659, 658, 674, 675), (640, 641, 663, 662), (646, 647, 669, 668), (649, 638, 660, 671), (672, 644, 643, 654), (655, 672, 684, 677), (650, 659, 675, 681), (653, 652, 680, 682), (657, 656, 678, 676), (651, 650, 681, 679), (652, 651, 679, 680), (672, 654, 685, 684), (656, 655, 677, 678), (673, 653, 682, 683), (658, 657, 676, 674), (644, 666, 665, 643), (674, 676, 678, 677, 684, 685, 683, 682, 680, 679, 681, 675)])
me_sphere_006.polygons.foreach_set('use_smooth', [True] * 586)
_uv = me_sphere_006.uv_layers.new(name='UVMap')
_uv.uv.foreach_set('vector', [0.107, 0.7872, 0.1389, 0.7887, 0.1458, 0.7836, 0.1107, 0.7845, 0.1695, 0.8029, 0.1941, 0.8276, 0.2038, 0.8204, 0.1785, 0.7963, 0.209, 0.8591, 0.212, 0.8926, 0.2189, 0.8875, 0.218, 0.8525, 0.2025, 0.923, 0.1821, 0.9456, 0.2062, 0.9202, 0.1389, 0.7887, 0.1695, 0.8029, 0.1785, 0.7963, 0.1458, 0.7836, 0.1941, 0.8276, 0.209, 0.8591, 0.218, 0.8525, 0.2038, 0.8204, 0.212, 0.8926, 0.2025, 0.923, 0.2062, 0.9202, 0.2189, 0.8875, 0.1458, 0.7836, 0.1785, 0.7963, 0.1693, 0.8024, 0.1387, 0.7884, 0.2038, 0.8204, 0.218, 0.8525, 0.2088, 0.8587, 0.1939, 0.8271, 0.2189, 0.8875, 0.2062, 0.9202, 0.2024, 0.9228, 0.2118, 0.8922, 0.1107, 0.7845, 0.1458, 0.7836, 0.1387, 0.7884, 0.1069, 0.7871, 0.1785, 0.7963, 0.2038, 0.8204, 0.1939, 0.8271, 0.1693, 0.8024, 0.218, 0.8525, 0.2189, 0.8875, 0.2118, 0.8922, 0.2088, 0.8587, 0.2062, 0.9202, 0.1821, 0.9456, 0.2024, 0.9228, 0.1939, 0.8271, 0.2088, 0.8587, 0.1839, 0.876, 0.1669, 0.8459, 0.2118, 0.8922, 0.2024, 0.9228, 0.1921, 0.9299, 0.1928, 0.9055, 0.1069, 0.7871, 0.1387, 0.7884, 0.1197, 0.8016, 0.09661, 0.7942, 0.1693, 0.8024, 0.1939, 0.8271, 0.1669, 0.8459, 0.1443, 0.8198, 0.2088, 0.8587, 0.2118, 0.8922, 0.1928, 0.9055, 0.1839, 0.876, 0.2024, 0.9228, 0.1821, 0.9456, 0.1921, 0.9299, 0.1387, 0.7884, 0.1693, 0.8024, 0.1443, 0.8198, 0.1197, 0.8016, 0.09661, 0.7942, 0.1197, 0.8016, 0.09367, 0.8199, 0.08254, 0.8041, 0.1443, 0.8198, 0.1669, 0.8459, 0.1302, 0.8716, 0.1104, 0.8436, 0.1839, 0.876, 0.1928, 0.9055, 0.1668, 0.9237, 0.15, 0.8998, 0.1921, 0.9299, 0.1821, 0.9456, 0.178, 0.9398, 0.1197, 0.8016, 0.1443, 0.8198, 0.1104, 0.8436, 0.09367, 0.8199, 0.1669, 0.8459, 0.1839, 0.876, 0.15, 0.8998, 0.1302, 0.8716, 0.1928, 0.9055, 0.1921, 0.9299, 0.178, 0.9398, 0.1668, 0.9237, 0.15, 0.8998, 0.1668, 0.9237, 0.1408, 0.942, 0.1161, 0.9237, 0.178, 0.9398, 0.1821, 0.9456, 0.164, 0.9497, 0.09367, 0.8199, 0.1104, 0.8436, 0.07649, 0.8675, 0.06773, 0.8382, 0.1302, 0.8716, 0.15, 0.8998, 0.1161, 0.9237, 0.09346, 0.8976, 0.1668, 0.9237, 0.178, 0.9398, 0.164, 0.9497, 0.1408, 0.942, 0.08254, 0.8041, 0.09367, 0.8199, 0.06773, 0.8382, 0.0685, 0.814, 0.1104, 0.8436, 0.1302, 0.8716, 0.09346, 0.8976, 0.07649, 0.8675, 0.06773, 0.8382, 0.07649, 0.8675, 0.05173, 0.8852, 0.04878, 0.8517, 0.09346, 0.8976, 0.1161, 0.9237, 0.09129, 0.9414, 0.06666, 0.9167, 0.1408, 0.942, 0.164, 0.9497, 0.1538, 0.957, 0.1219, 0.9555, 0.0685, 0.814, 0.06773, 0.8382, 0.04878, 0.8517, 0.05825, 0.8213, 0.07649, 0.8675, 0.09346, 0.8976, 0.06666, 0.9167, 0.05173, 0.8852, 0.1161, 0.9237, 0.1408, 0.942, 0.1219, 0.9555, 0.09129, 0.9414, 0.164, 0.9497, 0.1821, 0.9456, 0.1538, 0.957, 0.1219, 0.9555, 0.1538, 0.957, 0.15, 0.9598, 0.115, 0.9606, 0.05825, 0.8213, 0.04878, 0.8517, 0.0419, 0.8567, 0.05452, 0.8241, 0.05173, 0.8852, 0.06666, 0.9167, 0.05694, 0.9238, 0.04275, 0.8918, 0.09129, 0.9414, 0.1219, 0.9555, 0.115, 0.9606, 0.08231, 0.948, 0.1538, 0.957, 0.1821, 0.9456, 0.15, 0.9598, 0.04878, 0.8517, 0.05173, 0.8852, 0.04275, 0.8918, 0.0419, 0.8567, 0.06666, 0.9167, 0.09129, 0.9414, 0.08231, 0.948, 0.05694, 0.9238, 0.05452, 0.8241, 0.0419, 0.8567, 0.04894, 0.852, 0.05833, 0.8215, 0.04275, 0.8918, 0.05694, 0.9238, 0.06689, 0.9171, 0.05195, 0.8856, 0.08231, 0.948, 0.115, 0.9606, 0.122, 0.9559, 0.09151, 0.9418, 0.15, 0.9598, 0.1821, 0.9456, 0.1538, 0.9572, 0.0419, 0.8567, 0.04275, 0.8918, 0.05195, 0.8856, 0.04894, 0.852, 0.05694, 0.9238, 0.08231, 0.948, 0.09151, 0.9418, 0.06689, 0.9171, 0.115, 0.9606, 0.15, 0.9598, 0.1538, 0.9572, 0.122, 0.9559, 0.1538, 0.9572, 0.1821, 0.9456, 0.1642, 0.95, 0.04894, 0.852, 0.05195, 0.8856, 0.07686, 0.8683, 0.06801, 0.8388, 0.06689, 0.9171, 0.09151, 0.9418, 0.1164, 0.9245, 0.09386, 0.8984, 0.122, 0.9559, 0.1538, 0.9572, 0.1642, 0.95, 0.1411, 0.9426, 0.05833, 0.8215, 0.04894, 0.852, 0.06801, 0.8388, 0.06865, 0.8143, 0.05195, 0.8856, 0.06689, 0.9171, 0.09386, 0.8984, 0.07686, 0.8683, 0.09151, 0.9418, 0.122, 0.9559, 0.1411, 0.9426, 0.1164, 0.9245, 0.06801, 0.8388, 0.07686, 0.8683, 0.1108, 0.8445, 0.094, 0.8205, 0.09386, 0.8984, 0.1164, 0.9245, 0.1504, 0.9007, 0.1306, 0.8726, 0.1411, 0.9426, 0.1642, 0.95, 0.1782, 0.9402, 0.1671, 0.9244, 0.06865, 0.8143, 0.06801, 0.8388, 0.094, 0.8205, 0.08272, 0.8045, 0.07686, 0.8683, 0.09386, 0.8984, 0.1306, 0.8726, 0.1108, 0.8445, 0.1164, 0.9245, 0.1411, 0.9426, 0.1671, 0.9244, 0.1504, 0.9007, 0.1642, 0.95, 0.1821, 0.9456, 0.1782, 0.9402, 0.08272, 0.8045, 0.094, 0.8205, 0.1199, 0.8022, 0.09676, 0.7945, 0.1108, 0.8445, 0.1306, 0.8726, 0.1673, 0.8467, 0.1447, 0.8205, 0.1504, 0.9007, 0.1671, 0.9244, 0.193, 0.9061, 0.1843, 0.8768, 0.1782, 0.9402, 0.1821, 0.9456, 0.1923, 0.9303, 0.094, 0.8205, 0.1108, 0.8445, 0.1447, 0.8205, 0.1199, 0.8022, 0.1306, 0.8726, 0.1504, 0.9007, 0.1843, 0.8768, 0.1673, 0.8467, 0.1671, 0.9244, 0.1782, 0.9402, 0.1923, 0.9303, 0.193, 0.9061, 0.1447, 0.8205, 0.1673, 0.8467, 0.1941, 0.8276, 0.1695, 0.8029, 0.1843, 0.8768, 0.193, 0.9061, 0.212, 0.8926, 0.209, 0.8591, 0.1923, 0.9303, 0.1821, 0.9456, 0.2025, 0.923, 0.1199, 0.8022, 0.1447, 0.8205, 0.1695, 0.8029, 0.1389, 0.7887, 0.1673, 0.8467, 0.1843, 0.8768, 0.209, 0.8591, 0.1941, 0.8276, 0.193, 0.9061, 0.1923, 0.9303, 0.2025, 0.923, 0.212, 0.8926, 0.09676, 0.7945, 0.1199, 0.8022, 0.1389, 0.7887, 0.107, 0.7872, 0.05833, 0.8215, 0.06865, 0.8143, 0.07045, 0.8067, 0.06448, 0.8109, 0.08254, 0.8041, 0.0685, 0.814, 0.07036, 0.8065, 0.07848, 0.8008, 0.0685, 0.814, 0.05825, 0.8213, 0.06443, 0.8108, 0.07036, 0.8065, 0.06865, 0.8143, 0.08272, 0.8045, 0.07859, 0.801, 0.07045, 0.8067, 0.09661, 0.7942, 0.08254, 0.8041, 0.07848, 0.8008, 0.08662, 0.7951, 0.08272, 0.8045, 0.09676, 0.7945, 0.08671, 0.7953, 0.07859, 0.801, 0.09676, 0.7945, 0.107, 0.7872, 0.09265, 0.791, 0.08671, 0.7953, 0.1069, 0.7871, 0.09661, 0.7942, 0.08662, 0.7951, 0.09259, 0.7909, 0.1107, 0.7845, 0.1069, 0.7871, 0.09259, 0.7909, 0.0948, 0.7895, 0.05825, 0.8213, 0.05452, 0.8241, 0.06227, 0.8123, 0.06443, 0.8108, 0.107, 0.7872, 0.1107, 0.7845, 0.0948, 0.7895, 0.09265, 0.791, 0.05452, 0.8241, 0.05833, 0.8215, 0.06448, 0.8109, 0.06227, 0.8123, 0.3944, 0.8571, 0.3922, 0.8586, 0.3863, 0.8627, 0.3775, 0.8761, 0.37, 0.8742, 0.3641, 0.8784, 0.3619, 0.88, 0.3641, 0.8785, 0.3701, 0.8744, 0.3782, 0.8687, 0.3863, 0.8629, 0.3923, 0.8587, 0.3429, 0.8408, 0.3516, 0.8274, 0.4016, 0.8984, 0.3935, 0.9041, 0.4077, 0.8984, 0.4056, 0.8884, 0.3282, 0.9045, 0.3303, 0.9145, 0.4112, 0.9146, 0.4104, 0.9105, 0.4087, 0.9024, 0.4067, 0.8924, 0.4047, 0.8832, 0.4034, 0.8772, 0.4031, 0.8762, 0.4039, 0.8803, 0.4056, 0.8884, 0.4077, 0.8984, 0.4096, 0.9077, 0.4109, 0.9136, 0.4047, 0.8832, 0.4067, 0.8924, 0.3288, 0.906, 0.3273, 0.8992, 0.4096, 0.9077, 0.4077, 0.8984, 0.3303, 0.9145, 0.3322, 0.9237, 0.4034, 0.8772, 0.4047, 0.8832, 0.3273, 0.8992, 0.3261, 0.8933, 0.4087, 0.9024, 0.4104, 0.9105, 0.333, 0.9266, 0.3314, 0.9185, 0.4109, 0.9136, 0.4096, 0.9077, 0.3322, 0.9237, 0.3335, 0.9297, 0.4112, 0.9146, 0.4109, 0.9136, 0.3335, 0.9297, 0.3338, 0.9307, 0.3338, 0.9307, 0.3335, 0.9297, 0.3322, 0.9237, 0.3303, 0.9145, 0.3282, 0.9045, 0.3266, 0.8963, 0.3258, 0.8922, 0.3261, 0.8933, 0.3273, 0.8992, 0.3288, 0.906, 0.3314, 0.9185, 0.333, 0.9266, 0.4104, 0.9105, 0.4112, 0.9146, 0.3338, 0.9307, 0.333, 0.9266, 0.4039, 0.8803, 0.4031, 0.8762, 0.3258, 0.8922, 0.3266, 0.8963, 0.4067, 0.8924, 0.4087, 0.9024, 0.3314, 0.9185, 0.3288, 0.906, 0.4056, 0.8884, 0.4039, 0.8803, 0.3266, 0.8963, 0.3282, 0.9045, 0.3999, 0.8819, 0.4039, 0.8806, 0.4118, 0.8779, 0.4214, 0.8746, 0.4303, 0.8715, 0.436, 0.8694, 0.437, 0.869, 0.4331, 0.8703, 0.4252, 0.873, 0.4155, 0.8763, 0.4066, 0.8794, 0.4009, 0.8815, 0.3795, 0.8194, 0.3716, 0.7963, 0.3705, 0.7963, 0.3785, 0.8198, 0.4156, 0.8069, 0.4119, 0.7963, 0.4075, 0.7963, 0.4116, 0.8082, 0.4, 0.8125, 0.3945, 0.7963, 0.4044, 0.7963, 0.4089, 0.8094, 0.3852, 0.8174, 0.378, 0.7963, 0.3716, 0.7963, 0.3795, 0.8194, 0.3785, 0.8198, 0.3705, 0.7963, 0.3749, 0.7963, 0.3824, 0.8185, 0.4116, 0.8082, 0.4075, 0.7963, 0.3987, 0.7963, 0.4038, 0.8109, 0.4089, 0.8094, 0.4044, 0.7963, 0.4108, 0.7963, 0.4146, 0.8074, 0.3824, 0.8185, 0.3749, 0.7963, 0.3837, 0.7963, 0.3903, 0.8158, 0.4038, 0.8109, 0.3987, 0.7963, 0.3879, 0.7963, 0.3941, 0.8143, 0.4146, 0.8074, 0.4108, 0.7963, 0.4119, 0.7963, 0.4156, 0.8069, 0.3903, 0.8158, 0.3837, 0.7963, 0.3945, 0.7963, 0.4, 0.8125, 0.4031, 0.8762, 0.4034, 0.8772, 0.3261, 0.8933, 0.3258, 0.8922, 0.3936, 0.9044, 0.3436, 0.8333, 0.3354, 0.839, 0.3854, 0.9101, 0.4016, 0.8984, 0.3516, 0.8274, 0.3576, 0.8233, 0.4076, 0.8943, 0.3294, 0.8431, 0.3354, 0.8389, 0.3853, 0.9099, 0.3794, 0.9141, 0.3354, 0.839, 0.3295, 0.8432, 0.3795, 0.9142, 0.3854, 0.9101, 0.3576, 0.8233, 0.3598, 0.8218, 0.4098, 0.8928, 0.4076, 0.8943, 0.4076, 0.8944, 0.3576, 0.8234, 0.3517, 0.8276, 0.4017, 0.8986, 0.3354, 0.8389, 0.3429, 0.8408, 0.3935, 0.9041, 0.3853, 0.9099, 0.3598, 0.8218, 0.3576, 0.8234, 0.4076, 0.8944, 0.4098, 0.8928, 0.3517, 0.8276, 0.3436, 0.8333, 0.3936, 0.9044, 0.4017, 0.8986, 0.3773, 0.9157, 0.3273, 0.8447, 0.3294, 0.8431, 0.3794, 0.9141, 0.3295, 0.8432, 0.3273, 0.8447, 0.3773, 0.9157, 0.3795, 0.9142, 0.6001, 0.655, 0.6005, 0.6675, 0.578, 0.6599, 0.578, 0.6519, 0.6229, 0.6431, 0.6225, 0.5726, 0.645, 0.5739, 0.6459, 0.6411, 0.6463, 0.6549, 0.623, 0.6569, 0.6229, 0.6431, 0.6459, 0.6411, 0.623, 0.6569, 0.6001, 0.655, 0.5998, 0.6412, 0.6229, 0.6431, 0.6232, 0.6685, 0.6005, 0.6653, 0.6005, 0.6675, 0.6232, 0.6707, 0.5998, 0.3954, 0.5988, 0.3281, 0.578, 0.3322, 0.578, 0.3923, 0.6463, 0.4091, 0.6466, 0.4216, 0.668, 0.4141, 0.668, 0.4061, 0.6466, 0.6653, 0.6232, 0.6685, 0.6232, 0.6707, 0.6467, 0.6674, 0.5998, 0.6412, 0.5989, 0.5739, 0.6225, 0.5726, 0.6229, 0.6431, 0.578, 0.636, 0.578, 0.5758, 0.578, 0.578, 0.578, 0.6381, 0.6229, 0.3973, 0.6225, 0.3268, 0.5988, 0.3281, 0.5998, 0.3954, 0.6459, 0.3953, 0.645, 0.3281, 0.6225, 0.3268, 0.6229, 0.3973, 0.668, 0.6497, 0.668, 0.6577, 0.668, 0.6599, 0.668, 0.6519, 0.668, 0.6381, 0.668, 0.578, 0.668, 0.5758, 0.668, 0.6359, 0.578, 0.6498, 0.578, 0.636, 0.578, 0.6381, 0.578, 0.6519, 0.668, 0.3923, 0.668, 0.3322, 0.645, 0.3281, 0.6459, 0.3953, 0.6005, 0.6675, 0.6005, 0.6653, 0.578, 0.6578, 0.578, 0.6599, 0.6463, 0.6549, 0.6459, 0.6411, 0.668, 0.6381, 0.668, 0.6519, 0.6001, 0.4092, 0.5998, 0.3954, 0.578, 0.3923, 0.578, 0.4061, 0.6466, 0.6653, 0.6467, 0.6674, 0.668, 0.6599, 0.668, 0.6577, 0.6459, 0.6411, 0.645, 0.5739, 0.668, 0.578, 0.668, 0.6381, 0.6005, 0.4217, 0.6001, 0.4092, 0.578, 0.4061, 0.578, 0.4141, 0.6467, 0.6674, 0.6463, 0.6549, 0.668, 0.6519, 0.668, 0.6599, 0.578, 0.6578, 0.578, 0.6498, 0.578, 0.6519, 0.578, 0.6599, 0.668, 0.6359, 0.668, 0.6497, 0.668, 0.6519, 0.668, 0.6381, 0.6459, 0.3953, 0.6463, 0.4091, 0.668, 0.4061, 0.668, 0.3923, 0.6232, 0.6707, 0.6005, 0.6675, 0.6001, 0.655, 0.623, 0.6569, 0.6467, 0.6674, 0.6232, 0.6707, 0.623, 0.6569, 0.6463, 0.6549, 0.5998, 0.6412, 0.6001, 0.655, 0.578, 0.6519, 0.578, 0.6381, 0.6001, 0.4092, 0.6005, 0.4217, 0.6232, 0.4249, 0.623, 0.4111, 0.623, 0.4111, 0.6232, 0.4249, 0.6466, 0.4216, 0.6463, 0.4091, 0.1201, 0.6413, 0.123, 0.6496, 0.1423, 0.6428, 0.1394, 0.6345, 0.1201, 0.6413, 0.1168, 0.6425, 0.1361, 0.6357, 0.1394, 0.6345, 0.5988, 0.5718, 0.6225, 0.5704, 0.6225, 0.5726, 0.5989, 0.5739, 0.6225, 0.5704, 0.645, 0.5717, 0.645, 0.5739, 0.6225, 0.5726, 0.5988, 0.5718, 0.5989, 0.5739, 0.578, 0.578, 0.578, 0.5758, 0.645, 0.5739, 0.645, 0.5717, 0.668, 0.5758, 0.668, 0.578, 0.578, 0.6381, 0.578, 0.578, 0.5989, 0.5739, 0.5998, 0.6412, 0.123, 0.6496, 0.1197, 0.6507, 0.139, 0.644, 0.1423, 0.6428, 0.1168, 0.6425, 0.1201, 0.6413, 0.1394, 0.6345, 0.1361, 0.6357, 0.123, 0.6495, 0.1201, 0.6413, 0.1394, 0.6345, 0.1423, 0.6428, 0.1197, 0.6507, 0.123, 0.6495, 0.1423, 0.6428, 0.139, 0.644, 0.1218, 0.6377, 0.1474, 0.6207, 0.1452, 0.6222, 0.1171, 0.642, 0.1393, 0.6382, 0.1596, 0.6218, 0.1743, 0.6434, 0.1573, 0.6646, 0.3448, 0.6661, 0.3453, 0.6935, 0.3203, 0.6735, 0.3203, 0.6561, 0.3752, 0.6421, 0.3747, 0.5556, 0.4048, 0.5569, 0.4061, 0.6359, 0.1369, 0.6592, 0.1626, 0.6422, 0.1604, 0.6438, 0.1323, 0.6637, 0.4066, 0.666, 0.3755, 0.6721, 0.3752, 0.6421, 0.4061, 0.6359, 0.3755, 0.6721, 0.3448, 0.6661, 0.3444, 0.6361, 0.3752, 0.6421, 0.3757, 0.6948, 0.3453, 0.6861, 0.3453, 0.6935, 0.3757, 0.7022, 0.3443, 0.3851, 0.3431, 0.306, 0.3203, 0.3115, 0.3203, 0.375, 0.4065, 0.415, 0.407, 0.4423, 0.4305, 0.4223, 0.4305, 0.4049, 0.407, 0.6859, 0.3757, 0.6948, 0.3757, 0.7022, 0.407, 0.6933, 0.3444, 0.6361, 0.3431, 0.557, 0.3747, 0.5556, 0.3752, 0.6421, 0.3203, 0.6186, 0.3203, 0.5551, 0.3203, 0.5625, 0.3203, 0.626, 0.3752, 0.3911, 0.3747, 0.3045, 0.3431, 0.306, 0.3443, 0.3851, 0.406, 0.3849, 0.4048, 0.3058, 0.3747, 0.3045, 0.3752, 0.3911, 0.4305, 0.6485, 0.4305, 0.666, 0.4305, 0.6734, 0.4305, 0.6559, 0.4305, 0.6259, 0.4305, 0.5624, 0.4305, 0.555, 0.4305, 0.6185, 0.3203, 0.6487, 0.3203, 0.6186, 0.3203, 0.626, 0.3203, 0.6561, 0.4305, 0.3749, 0.4305, 0.3113, 0.4048, 0.3058, 0.406, 0.3849, 0.3453, 0.6935, 0.3453, 0.6861, 0.3203, 0.6661, 0.3203, 0.6735, 0.4066, 0.666, 0.4061, 0.6359, 0.4305, 0.6259, 0.4305, 0.6559, 0.3448, 0.4151, 0.3443, 0.3851, 0.3203, 0.375, 0.3203, 0.405, 0.407, 0.6859, 0.407, 0.6933, 0.4305, 0.6734, 0.4305, 0.666, 0.4061, 0.6359, 0.4048, 0.5569, 0.4305, 0.5624, 0.4305, 0.6259, 0.3453, 0.4425, 0.3448, 0.4151, 0.3203, 0.405, 0.3203, 0.4225, 0.407, 0.6933, 0.4066, 0.666, 0.4305, 0.6559, 0.4305, 0.6734, 0.3203, 0.6661, 0.3203, 0.6487, 0.3203, 0.6561, 0.3203, 0.6735, 0.4305, 0.6185, 0.4305, 0.6485, 0.4305, 0.6559, 0.4305, 0.6259, 0.406, 0.3849, 0.4065, 0.415, 0.4305, 0.4049, 0.4305, 0.3749, 0.3757, 0.7022, 0.3453, 0.6935, 0.3448, 0.6661, 0.3755, 0.6721, 0.407, 0.6933, 0.3757, 0.7022, 0.3755, 0.6721, 0.4066, 0.666, 0.1171, 0.642, 0.1452, 0.6222, 0.1474, 0.6206, 0.1217, 0.6376, 0.3444, 0.6361, 0.3448, 0.6661, 0.3203, 0.6561, 0.3203, 0.626, 0.3448, 0.4151, 0.3453, 0.4425, 0.3757, 0.4512, 0.3754, 0.4211, 0.3754, 0.4211, 0.3757, 0.4512, 0.407, 0.4423, 0.4065, 0.415, 0.1359, 0.6359, 0.1405, 0.6315, 0.1558, 0.6531, 0.1511, 0.6575, 0.1406, 0.6316, 0.1359, 0.6359, 0.1511, 0.6575, 0.1558, 0.6532, 0.1323, 0.6637, 0.1604, 0.6438, 0.1626, 0.6424, 0.137, 0.6593, 0.3431, 0.5496, 0.3747, 0.5482, 0.3747, 0.5556, 0.3431, 0.557, 0.3747, 0.5482, 0.4048, 0.5495, 0.4048, 0.5569, 0.3747, 0.5556, 0.3431, 0.5496, 0.3431, 0.557, 0.3203, 0.5625, 0.3203, 0.5551, 0.4048, 0.5569, 0.4048, 0.5495, 0.4305, 0.555, 0.4305, 0.5624, 0.3203, 0.626, 0.3203, 0.5625, 0.3431, 0.557, 0.3444, 0.6361, 0.1433, 0.6648, 0.1692, 0.6435, 0.1545, 0.6219, 0.1253, 0.6383, 0.3941, 0.8143, 0.3879, 0.7963, 0.378, 0.7963, 0.3852, 0.8174, 0.4155, 0.8763, 0.3941, 0.8143, 0.3852, 0.8174, 0.4066, 0.8794, 0.4118, 0.8779, 0.3903, 0.8158, 0.4, 0.8125, 0.4214, 0.8746, 0.436, 0.8694, 0.4146, 0.8074, 0.4156, 0.8069, 0.437, 0.869, 0.4252, 0.873, 0.4038, 0.8109, 0.3941, 0.8143, 0.4155, 0.8763, 0.4039, 0.8806, 0.3824, 0.8185, 0.3903, 0.8158, 0.4118, 0.8779, 0.4303, 0.8715, 0.4089, 0.8094, 0.4146, 0.8074, 0.436, 0.8694, 0.4331, 0.8703, 0.4116, 0.8082, 0.4038, 0.8109, 0.4252, 0.873, 0.3999, 0.8819, 0.3785, 0.8198, 0.3824, 0.8185, 0.4039, 0.8806, 0.4066, 0.8794, 0.3852, 0.8174, 0.3795, 0.8194, 0.4009, 0.8815, 0.4214, 0.8746, 0.4, 0.8125, 0.4089, 0.8094, 0.4303, 0.8715, 0.437, 0.869, 0.4156, 0.8069, 0.4116, 0.8082, 0.4331, 0.8703, 0.4009, 0.8815, 0.3795, 0.8194, 0.3785, 0.8198, 0.3999, 0.8819, 0.6339, 0.8803, 0.6438, 0.8803, 0.6546, 0.8803, 0.7002, 0.8803, 0.5596, 0.8803, 0.5596, 0.8803, 0.5596, 0.8803, 0.5596, 0.854, 0.7002, 0.854, 0.7002, 0.8803, 0.713, 0.8803, 0.713, 0.854, 0.7002, 0.854, 0.7002, 0.8803, 0.713, 0.854, 0.5468, 0.854, 0.5468, 0.854, 0.713, 0.854, 0.6546, 0.8803, 0.6634, 0.8803, 0.6678, 0.8803, 0.6667, 0.8803, 0.6603, 0.8803, 0.6504, 0.8803, 0.7002, 0.8803, 0.713, 0.8803, 0.713, 0.8803, 0.7002, 0.8803, 0.6396, 0.8803, 0.5596, 0.8803, 0.7002, 0.8803, 0.6504, 0.8803, 0.713, 0.854, 0.5468, 0.854, 0.5596, 0.854, 0.7002, 0.854, 0.7002, 0.854, 0.5596, 0.854, 0.5596, 0.8803, 0.5596, 0.8803, 0.7002, 0.8803, 0.7002, 0.8803, 0.7002, 0.854, 0.713, 0.854, 0.713, 0.8803, 0.713, 0.8803, 0.713, 0.854, 0.713, 0.854, 0.713, 0.8803, 0.5596, 0.8803, 0.5596, 0.8803, 0.5468, 0.8803, 0.5468, 0.8803, 0.5596, 0.8803, 0.5596, 0.8803, 0.6396, 0.8803, 0.6308, 0.8803, 0.6264, 0.8803, 0.6275, 0.8803, 0.6339, 0.8803, 0.857, 0.9298, 0.857, 0.9298, 0.8496, 0.9071, 0.8496, 0.9071, 0.8496, 0.9071, 0.8496, 0.9071, 0.8303, 0.8931, 0.8303, 0.8931, 0.8303, 0.8931, 0.8303, 0.8931, 0.8065, 0.8931, 0.8065, 0.8931, 0.8065, 0.8931, 0.8065, 0.8931, 0.7872, 0.9071, 0.7872, 0.9071, 0.7872, 0.9071, 0.7872, 0.9071, 0.7798, 0.9298, 0.7798, 0.9298, 0.7798, 0.9298, 0.7798, 0.9298, 0.7872, 0.9525, 0.7872, 0.9525, 0.7872, 0.9525, 0.7872, 0.9525, 0.8065, 0.9665, 0.8065, 0.9665, 0.8065, 0.9665, 0.8065, 0.9665, 0.8303, 0.9665, 0.8303, 0.9665, 0.8496, 0.9071, 0.857, 0.9298, 0.8496, 0.9525, 0.8303, 0.9665, 0.8065, 0.9665, 0.7872, 0.9525, 0.7798, 0.9298, 0.7872, 0.9071, 0.8065, 0.8931, 0.8303, 0.8931, 0.8303, 0.9665, 0.8303, 0.9665, 0.8496, 0.9525, 0.8496, 0.9525, 0.8496, 0.9525, 0.8496, 0.9525, 0.857, 0.9298, 0.857, 0.9298, 0.857, 0.9298, 0.8496, 0.9071, 0.8303, 0.8931, 0.8065, 0.8931, 0.7872, 0.9071, 0.7798, 0.9298, 0.7872, 0.9525, 0.8065, 0.9665, 0.8303, 0.9665, 0.8496, 0.9525, 0.9685, 0.8087, 0.9685, 0.8087, 0.9623, 0.7895, 0.9623, 0.7895, 0.9623, 0.7895, 0.9623, 0.7895, 0.946, 0.7776, 0.946, 0.7776, 0.946, 0.7776, 0.946, 0.7776, 0.9258, 0.7776, 0.9258, 0.7776, 0.9258, 0.7776, 0.9258, 0.7776, 0.9095, 0.7895, 0.9095, 0.7895, 0.9095, 0.7895, 0.9095, 0.7895, 0.9032, 0.8087, 0.9032, 0.8087, 0.9032, 0.8087, 0.9032, 0.8087, 0.9095, 0.8279, 0.9095, 0.8279, 0.9095, 0.8279, 0.9095, 0.8279, 0.9258, 0.8397, 0.9258, 0.8397, 0.9258, 0.8397, 0.9258, 0.8397, 0.946, 0.8397, 0.946, 0.8397, 0.9623, 0.7895, 0.9685, 0.8087, 0.9623, 0.8279, 0.946, 0.8397, 0.9258, 0.8397, 0.9095, 0.8279, 0.9032, 0.8087, 0.9095, 0.7895, 0.9258, 0.7776, 0.946, 0.7776, 0.946, 0.8397, 0.946, 0.8397, 0.9623, 0.8279, 0.9623, 0.8279, 0.9623, 0.8279, 0.9623, 0.8279, 0.9685, 0.8087, 0.9685, 0.8087, 0.9685, 0.8087, 0.9623, 0.7895, 0.946, 0.7776, 0.9258, 0.7776, 0.9095, 0.7895, 0.9032, 0.8087, 0.9095, 0.8279, 0.9258, 0.8397, 0.946, 0.8397, 0.9623, 0.8279, 0.107, 0.7872, 0.1107, 0.7845, 0.1458, 0.7836, 0.1389, 0.7887, 0.1695, 0.8029, 0.1785, 0.7963, 0.2038, 0.8204, 0.1941, 0.8276, 0.209, 0.8591, 0.218, 0.8525, 0.2189, 0.8875, 0.212, 0.8926, 0.2025, 0.923, 0.2062, 0.9202, 0.1821, 0.9456, 0.1389, 0.7887, 0.1458, 0.7836, 0.1785, 0.7963, 0.1695, 0.8029, 0.1941, 0.8276, 0.2038, 0.8204, 0.218, 0.8525, 0.209, 0.8591, 0.212, 0.8926, 0.2189, 0.8875, 0.2062, 0.9202, 0.2025, 0.923, 0.1458, 0.7836, 0.1387, 0.7884, 0.1693, 0.8024, 0.1785, 0.7963, 0.2038, 0.8204, 0.1939, 0.8271, 0.2088, 0.8587, 0.218, 0.8525, 0.2189, 0.8875, 0.2118, 0.8922, 0.2024, 0.9228, 0.2062, 0.9202, 0.1107, 0.7845, 0.1069, 0.7871, 0.1387, 0.7884, 0.1458, 0.7836, 0.1785, 0.7963, 0.1693, 0.8024, 0.1939, 0.8271, 0.2038, 0.8204, 0.218, 0.8525, 0.2088, 0.8587, 0.2118, 0.8922, 0.2189, 0.8875, 0.2062, 0.9202, 0.2024, 0.9228, 0.1821, 0.9456, 0.1939, 0.8271, 0.1669, 0.8459, 0.1839, 0.876, 0.2088, 0.8587, 0.2118, 0.8922, 0.1928, 0.9055, 0.1921, 0.9299, 0.2024, 0.9228, 0.1069, 0.7871, 0.09661, 0.7942, 0.1197, 0.8016, 0.1387, 0.7884, 0.1693, 0.8024, 0.1443, 0.8198, 0.1669, 0.8459, 0.1939, 0.8271, 0.2088, 0.8587, 0.1839, 0.876, 0.1928, 0.9055, 0.2118, 0.8922, 0.2024, 0.9228, 0.1921, 0.9299, 0.1821, 0.9456, 0.1387, 0.7884, 0.1197, 0.8016, 0.1443, 0.8198, 0.1693, 0.8024, 0.09661, 0.7942, 0.08254, 0.8041, 0.09367, 0.8199, 0.1197, 0.8016, 0.1443, 0.8198, 0.1104, 0.8436, 0.1302, 0.8716, 0.1669, 0.8459, 0.1839, 0.876, 0.15, 0.8998, 0.1668, 0.9237, 0.1928, 0.9055, 0.1921, 0.9299, 0.178, 0.9398, 0.1821, 0.9456, 0.1197, 0.8016, 0.09367, 0.8199, 0.1104, 0.8436, 0.1443, 0.8198, 0.1669, 0.8459, 0.1302, 0.8716, 0.15, 0.8998, 0.1839, 0.876, 0.1928, 0.9055, 0.1668, 0.9237, 0.178, 0.9398, 0.1921, 0.9299, 0.15, 0.8998, 0.1161, 0.9237, 0.1408, 0.942, 0.1668, 0.9237, 0.178, 0.9398, 0.164, 0.9497, 0.1821, 0.9456, 0.09367, 0.8199, 0.06773, 0.8382, 0.07649, 0.8675, 0.1104, 0.8436, 0.1302, 0.8716, 0.09346, 0.8976, 0.1161, 0.9237, 0.15, 0.8998, 0.1668, 0.9237, 0.1408, 0.942, 0.164, 0.9497, 0.178, 0.9398, 0.08254, 0.8041, 0.0685, 0.814, 0.06773, 0.8382, 0.09367, 0.8199, 0.1104, 0.8436, 0.07649, 0.8675, 0.09346, 0.8976, 0.1302, 0.8716, 0.06773, 0.8382, 0.04878, 0.8517, 0.05173, 0.8852, 0.07649, 0.8675, 0.09346, 0.8976, 0.06666, 0.9167, 0.09129, 0.9414, 0.1161, 0.9237, 0.1408, 0.942, 0.1219, 0.9555, 0.1538, 0.957, 0.164, 0.9497, 0.0685, 0.814, 0.05825, 0.8213, 0.04878, 0.8517, 0.06773, 0.8382, 0.07649, 0.8675, 0.05173, 0.8852, 0.06666, 0.9167, 0.09346, 0.8976, 0.1161, 0.9237, 0.09129, 0.9414, 0.1219, 0.9555, 0.1408, 0.942, 0.164, 0.9497, 0.1538, 0.957, 0.1821, 0.9456, 0.1219, 0.9555, 0.115, 0.9606, 0.15, 0.9598, 0.1538, 0.957, 0.05825, 0.8213, 0.05452, 0.8241, 0.0419, 0.8567, 0.04878, 0.8517, 0.05173, 0.8852, 0.04275, 0.8918, 0.05694, 0.9238, 0.06666, 0.9167, 0.09129, 0.9414, 0.08231, 0.948, 0.115, 0.9606, 0.1219, 0.9555, 0.1538, 0.957, 0.15, 0.9598, 0.1821, 0.9456, 0.04878, 0.8517, 0.0419, 0.8567, 0.04275, 0.8918, 0.05173, 0.8852, 0.06666, 0.9167, 0.05694, 0.9238, 0.08231, 0.948, 0.09129, 0.9414, 0.05452, 0.8241, 0.05833, 0.8215, 0.04894, 0.852, 0.0419, 0.8567, 0.04275, 0.8918, 0.05195, 0.8856, 0.06689, 0.9171, 0.05694, 0.9238, 0.08231, 0.948, 0.09151, 0.9418, 0.122, 0.9559, 0.115, 0.9606, 0.15, 0.9598, 0.1538, 0.9572, 0.1821, 0.9456, 0.0419, 0.8567, 0.04894, 0.852, 0.05195, 0.8856, 0.04275, 0.8918, 0.05694, 0.9238, 0.06689, 0.9171, 0.09151, 0.9418, 0.08231, 0.948, 0.115, 0.9606, 0.122, 0.9559, 0.1538, 0.9572, 0.15, 0.9598, 0.1538, 0.9572, 0.1642, 0.95, 0.1821, 0.9456, 0.04894, 0.852, 0.06801, 0.8388, 0.07686, 0.8683, 0.05195, 0.8856, 0.06689, 0.9171, 0.09386, 0.8984, 0.1164, 0.9245, 0.09151, 0.9418, 0.122, 0.9559, 0.1411, 0.9426, 0.1642, 0.95, 0.1538, 0.9572, 0.05833, 0.8215, 0.06865, 0.8143, 0.06801, 0.8388, 0.04894, 0.852, 0.05195, 0.8856, 0.07686, 0.8683, 0.09386, 0.8984, 0.06689, 0.9171, 0.09151, 0.9418, 0.1164, 0.9245, 0.1411, 0.9426, 0.122, 0.9559, 0.06801, 0.8388, 0.094, 0.8205, 0.1108, 0.8445, 0.07686, 0.8683, 0.09386, 0.8984, 0.1306, 0.8726, 0.1504, 0.9007, 0.1164, 0.9245, 0.1411, 0.9426, 0.1671, 0.9244, 0.1782, 0.9402, 0.1642, 0.95, 0.06865, 0.8143, 0.08272, 0.8045, 0.094, 0.8205, 0.06801, 0.8388, 0.07686, 0.8683, 0.1108, 0.8445, 0.1306, 0.8726, 0.09386, 0.8984, 0.1164, 0.9245, 0.1504, 0.9007, 0.1671, 0.9244, 0.1411, 0.9426, 0.1642, 0.95, 0.1782, 0.9402, 0.1821, 0.9456, 0.08272, 0.8045, 0.09676, 0.7945, 0.1199, 0.8022, 0.094, 0.8205, 0.1108, 0.8445, 0.1447, 0.8205, 0.1673, 0.8467, 0.1306, 0.8726, 0.1504, 0.9007, 0.1843, 0.8768, 0.193, 0.9061, 0.1671, 0.9244, 0.1782, 0.9402, 0.1923, 0.9303, 0.1821, 0.9456, 0.094, 0.8205, 0.1199, 0.8022, 0.1447, 0.8205, 0.1108, 0.8445, 0.1306, 0.8726, 0.1673, 0.8467, 0.1843, 0.8768, 0.1504, 0.9007, 0.1671, 0.9244, 0.193, 0.9061, 0.1923, 0.9303, 0.1782, 0.9402, 0.1447, 0.8205, 0.1695, 0.8029, 0.1941, 0.8276, 0.1673, 0.8467, 0.1843, 0.8768, 0.209, 0.8591, 0.212, 0.8926, 0.193, 0.9061, 0.1923, 0.9303, 0.2025, 0.923, 0.1821, 0.9456, 0.1199, 0.8022, 0.1389, 0.7887, 0.1695, 0.8029, 0.1447, 0.8205, 0.1673, 0.8467, 0.1941, 0.8276, 0.209, 0.8591, 0.1843, 0.8768, 0.193, 0.9061, 0.212, 0.8926, 0.2025, 0.923, 0.1923, 0.9303, 0.09676, 0.7945, 0.107, 0.7872, 0.1389, 0.7887, 0.1199, 0.8022, 0.05833, 0.8215, 0.06448, 0.8109, 0.07045, 0.8067, 0.06865, 0.8143, 0.08254, 0.8041, 0.07848, 0.8008, 0.07036, 0.8065, 0.0685, 0.814, 0.0685, 0.814, 0.07036, 0.8065, 0.06443, 0.8108, 0.05825, 0.8213, 0.06865, 0.8143, 0.07045, 0.8067, 0.07859, 0.801, 0.08272, 0.8045, 0.09661, 0.7942, 0.08662, 0.7951, 0.07848, 0.8008, 0.08254, 0.8041, 0.08272, 0.8045, 0.07859, 0.801, 0.08671, 0.7953, 0.09676, 0.7945, 0.09676, 0.7945, 0.08671, 0.7953, 0.09265, 0.791, 0.107, 0.7872, 0.1069, 0.7871, 0.09259, 0.7909, 0.08662, 0.7951, 0.09661, 0.7942, 0.1107, 0.7845, 0.0948, 0.7895, 0.09259, 0.7909, 0.1069, 0.7871, 0.05825, 0.8213, 0.06443, 0.8108, 0.06227, 0.8123, 0.05452, 0.8241, 0.107, 0.7872, 0.09265, 0.791, 0.0948, 0.7895, 0.1107, 0.7845, 0.05452, 0.8241, 0.06227, 0.8123, 0.06448, 0.8109, 0.05833, 0.8215, 0.3944, 0.8571, 0.3923, 0.8587, 0.3863, 0.8629, 0.3782, 0.8687, 0.3701, 0.8744, 0.3641, 0.8785, 0.3619, 0.88, 0.3641, 0.8784, 0.37, 0.8742, 0.3775, 0.8761, 0.3863, 0.8627, 0.3922, 0.8586, 0.3429, 0.8408, 0.3935, 0.9041, 0.4016, 0.8984, 0.3516, 0.8274, 0.4077, 0.8984, 0.3303, 0.9145, 0.3282, 0.9045, 0.4056, 0.8884, 0.4112, 0.9146, 0.4109, 0.9136, 0.4096, 0.9077, 0.4077, 0.8984, 0.4056, 0.8884, 0.4039, 0.8803, 0.4031, 0.8762, 0.4034, 0.8772, 0.4047, 0.8832, 0.4067, 0.8924, 0.4087, 0.9024, 0.4104, 0.9105, 0.4047, 0.8832, 0.3273, 0.8992, 0.3288, 0.906, 0.4067, 0.8924, 0.4096, 0.9077, 0.3322, 0.9237, 0.3303, 0.9145, 0.4077, 0.8984, 0.4034, 0.8772, 0.3261, 0.8933, 0.3273, 0.8992, 0.4047, 0.8832, 0.4087, 0.9024, 0.3314, 0.9185, 0.333, 0.9266, 0.4104, 0.9105, 0.4109, 0.9136, 0.3335, 0.9297, 0.3322, 0.9237, 0.4096, 0.9077, 0.4112, 0.9146, 0.3338, 0.9307, 0.3335, 0.9297, 0.4109, 0.9136, 0.3338, 0.9307, 0.333, 0.9266, 0.3314, 0.9185, 0.3288, 0.906, 0.3273, 0.8992, 0.3261, 0.8933, 0.3258, 0.8922, 0.3266, 0.8963, 0.3282, 0.9045, 0.3303, 0.9145, 0.3322, 0.9237, 0.3335, 0.9297, 0.4104, 0.9105, 0.333, 0.9266, 0.3338, 0.9307, 0.4112, 0.9146, 0.4039, 0.8803, 0.3266, 0.8963, 0.3258, 0.8922, 0.4031, 0.8762, 0.4067, 0.8924, 0.3288, 0.906, 0.3314, 0.9185, 0.4087, 0.9024, 0.4056, 0.8884, 0.3282, 0.9045, 0.3266, 0.8963, 0.4039, 0.8803, 0.3999, 0.8819, 0.4009, 0.8815, 0.4066, 0.8794, 0.4155, 0.8763, 0.4252, 0.873, 0.4331, 0.8703, 0.437, 0.869, 0.436, 0.8694, 0.4303, 0.8715, 0.4214, 0.8746, 0.4118, 0.8779, 0.4039, 0.8806, 0.3795, 0.8194, 0.3785, 0.8198, 0.3705, 0.7963, 0.3716, 0.7963, 0.4156, 0.8069, 0.4116, 0.8082, 0.4075, 0.7963, 0.4119, 0.7963, 0.4, 0.8125, 0.4089, 0.8094, 0.4044, 0.7963, 0.3945, 0.7963, 0.3852, 0.8174, 0.3795, 0.8194, 0.3716, 0.7963, 0.378, 0.7963, 0.3785, 0.8198, 0.3824, 0.8185, 0.3749, 0.7963, 0.3705, 0.7963, 0.4116, 0.8082, 0.4038, 0.8109, 0.3987, 0.7963, 0.4075, 0.7963, 0.4089, 0.8094, 0.4146, 0.8074, 0.4108, 0.7963, 0.4044, 0.7963, 0.3824, 0.8185, 0.3903, 0.8158, 0.3837, 0.7963, 0.3749, 0.7963, 0.4038, 0.8109, 0.3941, 0.8143, 0.3879, 0.7963, 0.3987, 0.7963, 0.4146, 0.8074, 0.4156, 0.8069, 0.4119, 0.7963, 0.4108, 0.7963, 0.3903, 0.8158, 0.4, 0.8125, 0.3945, 0.7963, 0.3837, 0.7963, 0.4031, 0.8762, 0.3258, 0.8922, 0.3261, 0.8933, 0.4034, 0.8772, 0.3936, 0.9044, 0.3854, 0.9101, 0.3354, 0.839, 0.3436, 0.8333, 0.4016, 0.8984, 0.4076, 0.8943, 0.3576, 0.8233, 0.3516, 0.8274, 0.3294, 0.8431, 0.3794, 0.9141, 0.3853, 0.9099, 0.3354, 0.8389, 0.3354, 0.839, 0.3854, 0.9101, 0.3795, 0.9142, 0.3295, 0.8432, 0.3576, 0.8233, 0.4076, 0.8943, 0.4098, 0.8928, 0.3598, 0.8218, 0.4076, 0.8944, 0.4017, 0.8986, 0.3517, 0.8276, 0.3576, 0.8234, 0.3354, 0.8389, 0.3853, 0.9099, 0.3935, 0.9041, 0.3429, 0.8408, 0.3598, 0.8218, 0.4098, 0.8928, 0.4076, 0.8944, 0.3576, 0.8234, 0.3517, 0.8276, 0.4017, 0.8986, 0.3936, 0.9044, 0.3436, 0.8333, 0.3773, 0.9157, 0.3794, 0.9141, 0.3294, 0.8431, 0.3273, 0.8447, 0.3295, 0.8432, 0.3795, 0.9142, 0.3773, 0.9157, 0.3273, 0.8447, 0.6454, 0.655, 0.6676, 0.6519, 0.6676, 0.6599, 0.6451, 0.6675, 0.6227, 0.6431, 0.5996, 0.6411, 0.6005, 0.5739, 0.6231, 0.5726, 0.5993, 0.6549, 0.5996, 0.6411, 0.6227, 0.6431, 0.6225, 0.6569, 0.6225, 0.6569, 0.6227, 0.6431, 0.6458, 0.6412, 0.6454, 0.655, 0.6224, 0.6685, 0.6224, 0.6707, 0.6451, 0.6675, 0.6451, 0.6653, 0.6458, 0.3954, 0.6676, 0.3923, 0.6676, 0.3322, 0.6467, 0.3281, 0.5993, 0.4091, 0.5776, 0.4061, 0.5776, 0.4141, 0.5989, 0.4216, 0.5989, 0.6653, 0.5989, 0.6674, 0.6224, 0.6707, 0.6224, 0.6685, 0.6458, 0.6412, 0.6227, 0.6431, 0.6231, 0.5726, 0.6467, 0.5739, 0.6676, 0.636, 0.6676, 0.6381, 0.6676, 0.578, 0.6676, 0.5758, 0.6227, 0.3973, 0.6458, 0.3954, 0.6467, 0.3281, 0.6231, 0.3268, 0.5997, 0.3953, 0.6227, 0.3973, 0.6231, 0.3268, 0.6006, 0.3281, 0.5776, 0.6497, 0.5776, 0.6519, 0.5776, 0.6599, 0.5776, 0.6577, 0.5776, 0.6381, 0.5776, 0.6359, 0.5776, 0.5758, 0.5776, 0.578, 0.6676, 0.6498, 0.6676, 0.6519, 0.6676, 0.6381, 0.6676, 0.636, 0.5776, 0.3923, 0.5997, 0.3953, 0.6006, 0.3281, 0.5776, 0.3322, 0.6451, 0.6675, 0.6676, 0.6599, 0.6676, 0.6578, 0.6451, 0.6653, 0.5993, 0.6549, 0.5776, 0.6519, 0.5776, 0.6381, 0.5996, 0.6411, 0.6454, 0.4092, 0.6676, 0.4061, 0.6676, 0.3923, 0.6458, 0.3954, 0.5989, 0.6653, 0.5776, 0.6577, 0.5776, 0.6599, 0.5989, 0.6674, 0.5996, 0.6411, 0.5776, 0.6381, 0.5776, 0.578, 0.6005, 0.5739, 0.6451, 0.4217, 0.6676, 0.4141, 0.6676, 0.4061, 0.6454, 0.4092, 0.5989, 0.6674, 0.5776, 0.6599, 0.5776, 0.6519, 0.5993, 0.6549, 0.6676, 0.6578, 0.6676, 0.6599, 0.6676, 0.6519, 0.6676, 0.6498, 0.5776, 0.6359, 0.5776, 0.6381, 0.5776, 0.6519, 0.5776, 0.6497, 0.5997, 0.3953, 0.5776, 0.3923, 0.5776, 0.4061, 0.5993, 0.4091, 0.6224, 0.6707, 0.6225, 0.6569, 0.6454, 0.655, 0.6451, 0.6675, 0.5989, 0.6674, 0.5993, 0.6549, 0.6225, 0.6569, 0.6224, 0.6707, 0.6458, 0.6412, 0.6676, 0.6381, 0.6676, 0.6519, 0.6454, 0.655, 0.6454, 0.4092, 0.6225, 0.4111, 0.6224, 0.4249, 0.6451, 0.4217, 0.6225, 0.4111, 0.5993, 0.4091, 0.5989, 0.4216, 0.6224, 0.4249, 0.1201, 0.6413, 0.1394, 0.6345, 0.1423, 0.6428, 0.123, 0.6496, 0.1201, 0.6413, 0.1394, 0.6345, 0.1361, 0.6357, 0.1168, 0.6425, 0.6467, 0.5718, 0.6467, 0.5739, 0.6231, 0.5726, 0.6231, 0.5704, 0.6231, 0.5704, 0.6231, 0.5726, 0.6005, 0.5739, 0.6006, 0.5717, 0.6467, 0.5718, 0.6676, 0.5758, 0.6676, 0.578, 0.6467, 0.5739, 0.6005, 0.5739, 0.5776, 0.578, 0.5776, 0.5758, 0.6006, 0.5717, 0.6676, 0.6381, 0.6458, 0.6412, 0.6467, 0.5739, 0.6676, 0.578, 0.123, 0.6496, 0.1423, 0.6428, 0.139, 0.644, 0.1197, 0.6507, 0.1168, 0.6425, 0.1361, 0.6357, 0.1394, 0.6345, 0.1201, 0.6413, 0.123, 0.6495, 0.1423, 0.6428, 0.1394, 0.6345, 0.1201, 0.6413, 0.1197, 0.6507, 0.139, 0.644, 0.1423, 0.6428, 0.123, 0.6495, 0.1218, 0.6377, 0.1171, 0.642, 0.1452, 0.6222, 0.1474, 0.6207, 0.1393, 0.6382, 0.1573, 0.6646, 0.1743, 0.6434, 0.1596, 0.6218, 0.4061, 0.6661, 0.4307, 0.6561, 0.4307, 0.6735, 0.4056, 0.6935, 0.3757, 0.6421, 0.3449, 0.6359, 0.3461, 0.5569, 0.3763, 0.5556, 0.1369, 0.6592, 0.1323, 0.6637, 0.1604, 0.6438, 0.1626, 0.6422, 0.3444, 0.666, 0.3449, 0.6359, 0.3757, 0.6421, 0.3755, 0.6721, 0.3755, 0.6721, 0.3757, 0.6421, 0.4066, 0.6361, 0.4061, 0.6661, 0.3753, 0.6948, 0.3753, 0.7022, 0.4056, 0.6935, 0.4057, 0.6861, 0.4066, 0.3851, 0.4307, 0.375, 0.4307, 0.3115, 0.4079, 0.306, 0.3444, 0.415, 0.3205, 0.4049, 0.3205, 0.4223, 0.3439, 0.4423, 0.3439, 0.6859, 0.3439, 0.6933, 0.3753, 0.7022, 0.3753, 0.6948, 0.4066, 0.6361, 0.3757, 0.6421, 0.3763, 0.5556, 0.4078, 0.557, 0.4307, 0.6186, 0.4307, 0.626, 0.4307, 0.5625, 0.4307, 0.5551, 0.3757, 0.3911, 0.4066, 0.3851, 0.4079, 0.306, 0.3763, 0.3045, 0.3449, 0.3849, 0.3757, 0.3911, 0.3763, 0.3045, 0.3461, 0.3058, 0.3205, 0.6485, 0.3205, 0.6559, 0.3205, 0.6734, 0.3205, 0.666, 0.3205, 0.6259, 0.3205, 0.6185, 0.3205, 0.555, 0.3205, 0.5624, 0.4307, 0.6487, 0.4307, 0.6561, 0.4307, 0.626, 0.4307, 0.6186, 0.3205, 0.3749, 0.3449, 0.3849, 0.3461, 0.3058, 0.3205, 0.3113, 0.4056, 0.6935, 0.4307, 0.6735, 0.4307, 0.6661, 0.4057, 0.6861, 0.3444, 0.666, 0.3205, 0.6559, 0.3205, 0.6259, 0.3449, 0.6359, 0.4061, 0.4151, 0.4307, 0.405, 0.4307, 0.375, 0.4066, 0.3851, 0.3439, 0.6859, 0.3205, 0.666, 0.3205, 0.6734, 0.3439, 0.6933, 0.3449, 0.6359, 0.3205, 0.6259, 0.3205, 0.5624, 0.3461, 0.5569, 0.4057, 0.4425, 0.4307, 0.4225, 0.4307, 0.405, 0.4061, 0.4151, 0.3439, 0.6933, 0.3205, 0.6734, 0.3205, 0.6559, 0.3444, 0.666, 0.4307, 0.6661, 0.4307, 0.6735, 0.4307, 0.6561, 0.4307, 0.6487, 0.3205, 0.6185, 0.3205, 0.6259, 0.3205, 0.6559, 0.3205, 0.6485, 0.3449, 0.3849, 0.3205, 0.3749, 0.3205, 0.4049, 0.3444, 0.415, 0.3753, 0.7022, 0.3755, 0.6721, 0.4061, 0.6661, 0.4056, 0.6935, 0.3439, 0.6933, 0.3444, 0.666, 0.3755, 0.6721, 0.3753, 0.7022, 0.1171, 0.642, 0.1217, 0.6376, 0.1474, 0.6206, 0.1452, 0.6222, 0.4066, 0.6361, 0.4307, 0.626, 0.4307, 0.6561, 0.4061, 0.6661, 0.4061, 0.4151, 0.3755, 0.4211, 0.3753, 0.4512, 0.4057, 0.4425, 0.3755, 0.4211, 0.3444, 0.415, 0.3439, 0.4423, 0.3753, 0.4512, 0.1359, 0.6359, 0.1511, 0.6575, 0.1558, 0.6531, 0.1405, 0.6315, 0.1406, 0.6316, 0.1558, 0.6532, 0.1511, 0.6575, 0.1359, 0.6359, 0.1323, 0.6637, 0.137, 0.6593, 0.1626, 0.6424, 0.1604, 0.6438, 0.4079, 0.5496, 0.4078, 0.557, 0.3763, 0.5556, 0.3763, 0.5482, 0.3763, 0.5482, 0.3763, 0.5556, 0.3461, 0.5569, 0.3461, 0.5495, 0.4079, 0.5496, 0.4307, 0.5551, 0.4307, 0.5625, 0.4078, 0.557, 0.3461, 0.5569, 0.3205, 0.5624, 0.3205, 0.555, 0.3461, 0.5495, 0.4307, 0.626, 0.4066, 0.6361, 0.4078, 0.557, 0.4307, 0.5625, 0.1433, 0.6648, 0.1253, 0.6383, 0.1545, 0.6219, 0.1692, 0.6435, 0.3941, 0.8143, 0.3852, 0.8174, 0.378, 0.7963, 0.3879, 0.7963, 0.4155, 0.8763, 0.4066, 0.8794, 0.3852, 0.8174, 0.3941, 0.8143, 0.4118, 0.8779, 0.4214, 0.8746, 0.4, 0.8125, 0.3903, 0.8158, 0.436, 0.8694, 0.437, 0.869, 0.4156, 0.8069, 0.4146, 0.8074, 0.4252, 0.873, 0.4155, 0.8763, 0.3941, 0.8143, 0.4038, 0.8109, 0.4039, 0.8806, 0.4118, 0.8779, 0.3903, 0.8158, 0.3824, 0.8185, 0.4303, 0.8715, 0.436, 0.8694, 0.4146, 0.8074, 0.4089, 0.8094, 0.4331, 0.8703, 0.4252, 0.873, 0.4038, 0.8109, 0.4116, 0.8082, 0.3999, 0.8819, 0.4039, 0.8806, 0.3824, 0.8185, 0.3785, 0.8198, 0.4066, 0.8794, 0.4009, 0.8815, 0.3795, 0.8194, 0.3852, 0.8174, 0.4214, 0.8746, 0.4303, 0.8715, 0.4089, 0.8094, 0.4, 0.8125, 0.437, 0.869, 0.4331, 0.8703, 0.4116, 0.8082, 0.4156, 0.8069, 0.4009, 0.8815, 0.3999, 0.8819, 0.3785, 0.8198, 0.3795, 0.8194, 0.6339, 0.8803, 0.5596, 0.8803, 0.7002, 0.8803, 0.6546, 0.8803, 0.6438, 0.8803, 0.7002, 0.854, 0.5596, 0.854, 0.5596, 0.8803, 0.5596, 0.8803, 0.7002, 0.8803, 0.713, 0.8803, 0.7002, 0.8803, 0.7002, 0.854, 0.713, 0.854, 0.713, 0.854, 0.5468, 0.854, 0.5468, 0.854, 0.713, 0.854, 0.6546, 0.8803, 0.7002, 0.8803, 0.713, 0.8803, 0.713, 0.8803, 0.7002, 0.8803, 0.6504, 0.8803, 0.6603, 0.8803, 0.6667, 0.8803, 0.6678, 0.8803, 0.6634, 0.8803, 0.6396, 0.8803, 0.6504, 0.8803, 0.7002, 0.8803, 0.5596, 0.8803, 0.7002, 0.854, 0.5596, 0.854, 0.5468, 0.854, 0.713, 0.854, 0.5596, 0.8803, 0.5596, 0.8803, 0.5596, 0.854, 0.7002, 0.854, 0.7002, 0.8803, 0.7002, 0.8803, 0.713, 0.8803, 0.713, 0.854, 0.7002, 0.854, 0.713, 0.8803, 0.713, 0.8803, 0.713, 0.854, 0.713, 0.854, 0.5468, 0.8803, 0.5596, 0.8803, 0.5596, 0.8803, 0.6339, 0.8803, 0.6275, 0.8803, 0.6264, 0.8803, 0.6308, 0.8803, 0.6396, 0.8803, 0.5596, 0.8803, 0.5596, 0.8803, 0.5468, 0.8803, 0.857, 0.9298, 0.8496, 0.9071, 0.8496, 0.9071, 0.857, 0.9298, 0.8496, 0.9071, 0.8303, 0.8931, 0.8303, 0.8931, 0.8496, 0.9071, 0.8303, 0.8931, 0.8065, 0.8931, 0.8065, 0.8931, 0.8303, 0.8931, 0.8065, 0.8931, 0.7872, 0.9071, 0.7872, 0.9071, 0.8065, 0.8931, 0.7872, 0.9071, 0.7798, 0.9298, 0.7798, 0.9298, 0.7872, 0.9071, 0.7798, 0.9298, 0.7872, 0.9525, 0.7872, 0.9525, 0.7798, 0.9298, 0.7872, 0.9525, 0.8065, 0.9665, 0.8065, 0.9665, 0.7872, 0.9525, 0.8065, 0.9665, 0.8303, 0.9665, 0.8303, 0.9665, 0.8065, 0.9665, 0.8496, 0.9071, 0.8303, 0.8931, 0.8065, 0.8931, 0.7872, 0.9071, 0.7798, 0.9298, 0.7872, 0.9525, 0.8065, 0.9665, 0.8303, 0.9665, 0.8496, 0.9525, 0.857, 0.9298, 0.8303, 0.9665, 0.8496, 0.9525, 0.8496, 0.9525, 0.8303, 0.9665, 0.8496, 0.9525, 0.857, 0.9298, 0.857, 0.9298, 0.8496, 0.9525, 0.857, 0.9298, 0.8496, 0.9525, 0.8303, 0.9665, 0.8065, 0.9665, 0.7872, 0.9525, 0.7798, 0.9298, 0.7872, 0.9071, 0.8065, 0.8931, 0.8303, 0.8931, 0.8496, 0.9071, 0.9685, 0.8087, 0.9623, 0.7895, 0.9623, 0.7895, 0.9685, 0.8087, 0.9623, 0.7895, 0.946, 0.7776, 0.946, 0.7776, 0.9623, 0.7895, 0.946, 0.7776, 0.9258, 0.7776, 0.9258, 0.7776, 0.946, 0.7776, 0.9258, 0.7776, 0.9095, 0.7895, 0.9095, 0.7895, 0.9258, 0.7776, 0.9095, 0.7895, 0.9032, 0.8087, 0.9032, 0.8087, 0.9095, 0.7895, 0.9032, 0.8087, 0.9095, 0.8279, 0.9095, 0.8279, 0.9032, 0.8087, 0.9095, 0.8279, 0.9258, 0.8397, 0.9258, 0.8397, 0.9095, 0.8279, 0.9258, 0.8397, 0.946, 0.8397, 0.946, 0.8397, 0.9258, 0.8397, 0.9623, 0.7895, 0.946, 0.7776, 0.9258, 0.7776, 0.9095, 0.7895, 0.9032, 0.8087, 0.9095, 0.8279, 0.9258, 0.8397, 0.946, 0.8397, 0.9623, 0.8279, 0.9685, 0.8087, 0.946, 0.8397, 0.9623, 0.8279, 0.9623, 0.8279, 0.946, 0.8397, 0.9623, 0.8279, 0.9685, 0.8087, 0.9685, 0.8087, 0.9623, 0.8279, 0.9685, 0.8087, 0.9623, 0.8279, 0.946, 0.8397, 0.9258, 0.8397, 0.9095, 0.8279, 0.9032, 0.8087, 0.9095, 0.7895, 0.9258, 0.7776, 0.946, 0.7776, 0.9623, 0.7895, 0.1394, 0.6345, 0.1423, 0.6428, 0.139, 0.644, 0.1423, 0.6428, 0.1394, 0.6345, 0.1361, 0.6357, 0.1474, 0.6207, 0.1626, 0.6424, 0.1604, 0.6438, 0.1626, 0.6422, 0.1474, 0.6206, 0.1452, 0.6222, 0.5468, 0.8803, 0.5596, 0.8803, 0.5596, 0.854, 0.5468, 0.854, 0.5596, 0.8803, 0.5468, 0.8803, 0.5468, 0.854, 0.5596, 0.854, 0.5468, 0.8803, 0.5468, 0.8803, 0.5468, 0.854, 0.5468, 0.854, 0.7002, 0.854, 0.5596, 0.854, 0.5468, 0.854, 0.713, 0.854, 0.5468, 0.8803, 0.5468, 0.854, 0.5596, 0.854, 0.5596, 0.8803, 0.5596, 0.8803, 0.5596, 0.854, 0.5468, 0.854, 0.5468, 0.8803, 0.5468, 0.8803, 0.5468, 0.854, 0.5468, 0.854, 0.5468, 0.8803, 0.713, 0.854, 0.5468, 0.854, 0.5596, 0.854, 0.7002, 0.854, 0.2159, 0.08997, 0.2448, 0.08997, 0.2361, 0.09324, 0.211, 0.09324, 0.4709, 0.1655, 0.4589, 0.1596, 0.4731, 0.1463, 0.4785, 0.149, 0.5109, 0.1604, 0.5479, 0.1922, 0.5206, 0.2101, 0.4986, 0.1669, 0.5192, 0.1507, 0.5663, 0.1678, 0.5479, 0.1922, 0.5109, 0.1604, 0.5135, 0.1034, 0.5442, 0.05892, 0.5663, 0.0934, 0.5212, 0.1144, 0.5007, 0.09432, 0.5194, 0.04206, 0.5442, 0.05892, 0.5135, 0.1034, 0.457, 0.1034, 0.4277, 0.05667, 0.4541, 0.04034, 0.47, 0.09494, 0.4491, 0.1142, 0.4038, 0.09151, 0.4277, 0.05667, 0.457, 0.1034, 0.4589, 0.1596, 0.422, 0.1929, 0.4028, 0.1678, 0.4507, 0.1501, 0.4709, 0.1655, 0.451, 0.2109, 0.422, 0.1929, 0.4589, 0.1596, 0.5212, 0.1144, 0.5663, 0.0934, 0.5663, 0.1678, 0.5192, 0.1507, 0.4785, 0.149, 0.4731, 0.1463, 0.4695, 0.1422, 0.4692, 0.1322, 0.4728, 0.1277, 0.4783, 0.124, 0.4916, 0.1239, 0.4971, 0.1278, 0.5007, 0.1324, 0.5002, 0.1426, 0.4965, 0.1467, 0.4909, 0.1494, 0.5192, 0.1507, 0.5109, 0.1604, 0.4965, 0.1467, 0.5002, 0.1426, 0.4491, 0.1142, 0.457, 0.1034, 0.4728, 0.1277, 0.4692, 0.1322, 0.5135, 0.1034, 0.5212, 0.1144, 0.5007, 0.1324, 0.4971, 0.1278, 0.4589, 0.1596, 0.4507, 0.1501, 0.4695, 0.1422, 0.4731, 0.1463, 0.5109, 0.1604, 0.4986, 0.1669, 0.4909, 0.1494, 0.4965, 0.1467, 0.457, 0.1034, 0.47, 0.09494, 0.4783, 0.124, 0.4728, 0.1277, 0.4507, 0.1501, 0.4028, 0.1678, 0.4038, 0.09151, 0.4491, 0.1142, 0.5007, 0.09432, 0.5135, 0.1034, 0.4971, 0.1278, 0.4916, 0.1239, 0.5206, 0.2101, 0.451, 0.2109, 0.4709, 0.1655, 0.4986, 0.1669, 0.1423, 0.08997, 0.1112, 0.08997, 0.1202, 0.09324, 0.1472, 0.09324, 0.4507, 0.1501, 0.4491, 0.1142, 0.4692, 0.1322, 0.4695, 0.1422, 0.5212, 0.1144, 0.5192, 0.1507, 0.5002, 0.1426, 0.5007, 0.1324, 0.4986, 0.1669, 0.4709, 0.1655, 0.4785, 0.149, 0.4909, 0.1494, 0.5194, 0.04206, 0.5007, 0.09432, 0.47, 0.09494, 0.4541, 0.04034, 0.1134, 0.08997, 0.1423, 0.08997, 0.1472, 0.09324, 0.1221, 0.09324, 0.2159, 0.08997, 0.1423, 0.08997, 0.1472, 0.09324, 0.211, 0.09324, 0.2679, 0.08997, 0.2679, 0.08997, 0.256, 0.09324, 0.256, 0.09324, 0.09033, 0.08997, 0.09033, 0.08997, 0.1022, 0.09324, 0.1022, 0.09324, 0.2471, 0.08997, 0.2159, 0.08997, 0.211, 0.09324, 0.238, 0.09324, 0.2679, 0.08997, 0.2471, 0.08997, 0.238, 0.09324, 0.256, 0.09324, 0.1423, 0.08997, 0.2159, 0.08997, 0.211, 0.09324, 0.1472, 0.09324, 0.09033, 0.08997, 0.1134, 0.08997, 0.1221, 0.09324, 0.1022, 0.09324, 0.2448, 0.08997, 0.2679, 0.08997, 0.256, 0.09324, 0.2361, 0.09324, 0.1112, 0.08997, 0.09033, 0.08997, 0.1022, 0.09324, 0.1202, 0.09324, 0.5007, 0.09432, 0.4916, 0.1239, 0.4783, 0.124, 0.47, 0.09494, 0.1202, 0.09324, 0.1022, 0.09324, 0.1022, 0.09324, 0.1221, 0.09324, 0.1472, 0.09324, 0.211, 0.09324, 0.2361, 0.09324, 0.256, 0.09324, 0.256, 0.09324, 0.238, 0.09324, 0.211, 0.09324, 0.1472, 0.09324])
me_sphere_006.use_remesh_fix_poles = True
me_sphere_006.use_remesh_preserve_attributes = False
me_sphere_006.use_mirror_x = True
me_sphere_006.update()
arm_armature = bpy.data.armatures.new('Armature')  # bones are not reproduced

# ---- objects
ob_lower_002 = bpy.data.objects.new('lower_002', me_sphere_006)
ob_armature = bpy.data.objects.new('Armature', arm_armature)

# ---- transforms, parenting, visibility, modifiers, constraints
ob_lower_002.parent = ob_armature
ob_lower_002.matrix_parent_inverse = Matrix(((1.0, -0.0, 0.0, -0.0), (-0.0, 1.0, -0.0, -0.1279), (0.0, -0.0, 1.0, -1.637), (-0.0, 0.0, -0.0, 1.0)))
ob_lower_002.location = (0.0, 0.0, 0.0)
ob_lower_002.use_mesh_mirror_x = True
_vg = ob_lower_002.vertex_groups.new(name='spine')
_vg = ob_lower_002.vertex_groups.new(name='thigh.l')
for _i, _w in zip([0, 1, 2, 3, 4, 5, 6, 7, 8, 9, 10, 11, 12, 13, 14, 15, 16, 17, 18, 19, 20, 21, 22, 23, 24, 25, 26, 27, 28, 29, 30, 31, 32, 33, 34, 35, 36, 37, 38, 39, 40, 41, 42, 43, 44, 45, 46, 47, 48, 49, 50, 51, 52, 53, 54, 55, 56, 57, 58, 59, 60, 61, 62, 63, 64, 65, 66, 67, 68, 69, 70, 71, 72, 73, 74, 75, 76, 77, 78, 79, 80, 81, 82, 83, 84, 85, 86, 87, 88, 89, 90, 91, 92, 93, 94, 95, 96, 97, 98, 99, 100, 101, 102, 103, 104, 105, 106, 107, 108, 109, 110, 111, 112, 113, 114, 115, 116, 117, 118, 119, 120, 121, 122, 123, 124, 125, 126, 127, 128, 129, 130, 131, 132, 191, 192, 193, 194, 195, 196, 197, 198, 199, 200, 201, 202, 203, 204, 205, 206, 207, 208, 209, 210, 211, 212, 213, 214, 215, 216, 217, 218, 219, 220, 221, 222, 223, 224, 225, 226, 227, 228, 229, 230, 231, 232, 233, 234, 235, 236, 273, 274, 275, 276, 277, 278, 279, 280, 281, 282, 283, 284, 285, 286, 287, 288, 289, 290, 291, 292, 624, 625, 626, 629], [1.0, 1.0, 1.0, 1.0, 1.0, 1.0, 1.0, 1.0, 1.0, 1.0, 1.0, 1.0, 1.0, 1.0, 1.0, 1.0, 1.0, 1.0, 1.0, 1.0, 1.0, 1.0, 1.0, 1.0, 1.0, 1.0, 1.0, 1.0, 1.0, 1.0, 1.0, 1.0, 1.0, 1.0, 1.0, 1.0, 1.0, 1.0, 1.0, 1.0, 1.0, 1.0, 1.0, 1.0, 1.0, 1.0, 1.0, 1.0, 1.0, 1.0, 1.0, 1.0, 1.0, 1.0, 1.0, 1.0, 1.0, 1.0, 1.0, 1.0, 1.0, 1.0, 1.0, 1.0, 1.0, 1.0, 1.0, 1.0, 1.0, 1.0, 1.0, 1.0, 1.0, 1.0, 1.0, 1.0, 1.0, 1.0, 1.0, 1.0, 1.0, 1.0, 1.0, 1.0, 1.0, 1.0, 1.0, 1.0, 1.0, 1.0, 1.0, 1.0, 1.0, 1.0, 1.0, 1.0, 1.0, 1.0, 1.0, 1.0, 1.0, 1.0, 1.0, 1.0, 1.0, 1.0, 1.0, 1.0, 1.0, 0.0, 0.0, 0.0, 0.0, 0.0, 0.0, 0.0, 0.0, 0.0, 0.0, 0.0, 0.0, 0.0, 0.0, 0.0, 0.0, 0.0, 0.0, 0.0, 0.0, 0.0, 0.0, 0.0, 0.0, 0.9794, 0.9819, 0.9807, 0.983, 0.9833, 0.9704, 0.9796, 0.9816, 0.9806, 0.9824, 0.9808, 0.978, 0.9822, 0.983, 0.9797, 0.9745, 0.9828, 0.9818, 0.9797, 0.9759, 0.9851, 0.9811, 0.9806, 0.9816, 0.9796, 0.9833, 0.9789, 0.9826, 0.9789, 0.9834, 0.9801, 0.9793, 0.9787, 0.9786, 0.9775, 0.9795, 0.9778, 0.9802, 0.9772, 0.977, 0.9965, 0.9962, 0.9961, 0.9948, 0.9952, 0.9961, 0.4992, 0.5373, 0.4372, 0.502, 0.3619, 0.48, 0.2623, 0.4822, 0.4393, 0.5099, 0.5318, 0.5779, 0.6804, 0.7456, 0.6452, 0.6834, 0.6021, 0.6292, 0.5534, 0.5805, 0.0, 0.0, 0.0, 0.0]): _vg.add([_i], _w, 'REPLACE')
_vg = ob_lower_002.vertex_groups.new(name='shin.l')
for _i, _w in zip([133, 134, 135, 136, 137, 138, 139, 140, 141, 142, 143, 144, 145, 146, 147, 148, 149, 150, 151, 152, 153, 154, 155, 156, 157, 158, 159, 160, 161, 162, 163, 164, 165, 166, 167, 168, 169, 170, 171, 172, 173, 174, 175, 176, 177, 178, 179, 180, 181, 182, 183, 184, 185, 186, 187, 188, 189, 190, 239, 240, 241, 242, 243, 244, 245, 246, 247, 248, 249, 250, 251, 252, 253, 254, 255, 256, 257, 258, 259, 260, 262, 264, 271, 272, 293, 294, 295, 296, 297, 298, 299, 300, 301, 302, 303, 304, 305, 306, 307, 308, 309, 310], [0.9949, 0.9955, 0.9957, 0.9956, 0.9951, 0.9942, 0.9931, 0.9917, 0.9894, 0.991, 0.9908, 0.9935, 1.0, 1.0, 1.0, 1.0, 1.0, 1.0, 1.0, 1.0, 1.0, 1.0, 1.0, 1.0, 1.0, 1.0, 1.0, 1.0, 1.0, 1.0, 1.0, 1.0, 1.0, 1.0, 1.0, 1.0, 1.0, 1.0, 1.0, 1.0, 1.0, 1.0, 1.0, 1.0, 1.0, 1.0, 1.0, 1.0, 1.0, 1.0, 1.0, 1.0, 1.0, 1.0, 1.0, 1.0, 1.0, 1.0, 0.1299, 0.05174, 0.09564, 0.07919, 0.06654, 0.05181, 0.1123, 0.0756, 0.07431, 0.08314, 0.8771, 0.8928, 0.8484, 0.8612, 0.9058, 0.9145, 0.912, 0.9033, 0.9124, 0.8892, 0.872, 0.8552, 0.03261, 0.06312, 0.5639, 0.5944, 0.7602, 0.7093, 0.7193, 0.6901, 0.6831, 0.6662, 0.6497, 0.6395, 0.6179, 0.6111, 0.5873, 0.5815, 0.5576, 0.551, 0.529, 0.5195, 0.5298, 0.5277]): _vg.add([_i], _w, 'REPLACE')
_vg = ob_lower_002.vertex_groups.new(name='c_knee.l')
for _i, _w in zip([196, 206], [0.009189, 0.0009427]): _vg.add([_i], _w, 'REPLACE')
_vg = ob_lower_002.vertex_groups.new(name='c_leg.l')
for _i, _w in zip([97, 98, 99, 100, 101, 102, 103, 104, 105, 106, 107, 108, 109, 110, 111, 112, 113, 114, 115, 116, 117, 118, 119, 120, 121, 122, 123, 124, 125, 126, 127, 128, 129, 130, 131, 132, 133, 134, 135, 136, 137, 138, 139, 140, 141, 142, 143, 144, 145, 146, 147, 148, 149, 150, 151, 152, 153, 154, 155, 156, 157, 158, 159, 160, 161, 162, 163, 164, 165, 166, 167, 168, 169, 170, 171, 172, 173, 174, 175, 176, 177, 178, 179, 180, 181, 182, 183, 184, 185, 186, 187, 188, 189, 190, 221, 222, 223, 224, 225, 226, 227, 228, 229, 230, 232, 234, 235, 237, 238, 239, 240, 241, 242, 243, 244, 245, 246, 247, 248, 249, 250, 251, 252, 253, 254, 255, 256, 257, 258, 259, 260, 261, 262, 263, 264, 265, 266, 267, 268, 269, 270, 271, 272, 273, 274, 275, 276, 277, 278, 279, 280, 281, 282, 283, 284, 285, 286, 287, 288, 289, 290, 291, 292, 293, 294, 295, 296, 297, 298, 299, 300, 301, 302, 303, 304, 305, 306, 307, 308, 309, 310, 622, 623, 624, 625, 626, 627, 628, 629], [0.0, 0.0, 0.0, 0.0, 0.0, 0.0, 0.0, 0.0, 0.0, 0.0, 0.0, 0.0, 0.0, 0.0, 0.0, 0.0, 0.0, 0.0, 0.0, 0.0, 0.0, 0.0, 0.0, 0.0, 0.0, 0.0, 0.0, 0.0, 0.0, 0.0, 0.0, 0.0, 0.0, 0.0, 0.0, 0.0, 0.0, 0.0, 0.0, 0.0, 0.0, 0.0, 0.0, 0.0, 0.0, 0.0, 0.0, 0.0, 0.0, 0.0, 0.0, 0.0, 0.0, 0.0, 0.0, 0.0, 0.0, 0.0, 0.0, 0.0, 0.0, 0.0, 0.0, 0.0, 0.0, 0.0, 0.0, 0.0, 0.0, 0.0, 0.0, 0.0, 0.0, 0.0, 0.0, 0.0, 0.0, 0.0, 0.0, 0.0, 0.0, 0.0, 0.0, 0.0, 0.0, 0.0, 0.0, 0.0, 0.0, 0.0, 0.0, 0.0, 0.0, 0.0, 0.0, 0.0, 0.0, 0.0, 0.0, 0.0, 0.0, 0.0, 0.0, 0.0, 0.0, 0.0, 0.0, 0.0, 0.0, 0.0, 0.0, 0.0, 0.0, 0.0, 0.0, 0.0, 0.0, 0.0, 0.0, 0.0, 0.0, 0.0, 0.0, 0.0, 0.0, 0.0, 0.0, 0.0, 0.0, 0.0, 0.0, 0.0, 0.0, 0.0, 0.0, 0.0, 0.0, 0.0, 0.0, 0.0, 0.0, 0.0, 0.0, 0.0, 0.0, 0.0, 0.0, 0.0, 0.0, 0.0, 0.0, 0.0, 0.0, 0.0, 0.0, 0.0, 0.0, 0.0, 0.0, 0.0, 0.0, 0.0, 0.0, 0.0, 0.0, 0.0, 0.0, 0.0, 0.0, 0.0, 0.0, 0.0, 0.0, 0.0, 0.0, 0.0, 0.0, 0.0, 0.0, 0.0, 0.0, 0.0, 0.0, 0.0, 0.0, 0.0, 0.0, 0.0, 0.0]): _vg.add([_i], _w, 'REPLACE')
_vg = ob_lower_002.vertex_groups.new(name='foot.l')
for _i, _w in zip([175, 176, 177, 178, 179, 180, 181, 182, 183, 184, 237, 238, 239, 240, 241, 242, 243, 244, 245, 246, 247, 248, 249, 250, 251, 252, 253, 254, 255, 256, 257, 258, 259, 260, 261, 262, 263, 264, 265, 266, 267, 268, 269, 270, 622, 623, 624, 625, 626, 627, 628, 629], [0.0, 0.0, 0.0, 0.0, 0.0, 0.0, 0.0, 0.0, 0.0, 0.0, 0.9338, 0.8426, 0.4117, 0.08814, 0.4804, 0.6933, 0.718, 0.7868, 0.5522, 0.1981, 0.8164, 0.5088, 0.06738, 0.07898, 0.001015, 0.02087, 0.07831, 0.07168, 0.06229, 0.05429, 0.07552, 0.05377, 0.03303, 0.003947, 0.9787, 0.8341, 0.9382, 0.8021, 0.9896, 0.9336, 0.9184, 0.9463, 0.9701, 0.9869, 0.9682, 0.9787, 1.0, 0.9763, 0.9705, 0.9382, 0.9566, 1.0]): _vg.add([_i], _w, 'REPLACE')
_vg = ob_lower_002.vertex_groups.new(name='thigh.r')
for _i, _w in zip([311, 312, 313, 314, 315, 316, 317, 318, 319, 320, 321, 322, 323, 324, 325, 326, 327, 328, 329, 330, 331, 332, 333, 334, 335, 336, 337, 338, 339, 340, 341, 342, 343, 344, 345, 346, 347, 348, 349, 350, 351, 352, 353, 354, 355, 356, 357, 358, 359, 360, 361, 362, 363, 364, 365, 366, 367, 368, 369, 370, 371, 372, 373, 374, 375, 376, 377, 378, 379, 380, 381, 382, 383, 384, 385, 386, 387, 388, 389, 390, 391, 392, 393, 394, 395, 396, 397, 398, 399, 400, 401, 402, 403, 404, 405, 406, 407, 408, 409, 410, 411, 412, 413, 414, 415, 416, 417, 418, 419, 420, 421, 422, 423, 424, 425, 426, 427, 428, 429, 430, 431, 432, 433, 434, 435, 436, 437, 438, 439, 440, 441, 442, 443, 502, 503, 504, 505, 506, 507, 508, 509, 510, 511, 512, 513, 514, 515, 516, 517, 518, 519, 520, 521, 522, 523, 524, 525, 526, 527, 528, 529, 530, 531, 532, 533, 534, 535, 536, 537, 538, 539, 540, 541, 542, 543, 544, 545, 546, 547, 584, 585, 586, 587, 588, 589, 590, 591, 592, 593, 594, 595, 596, 597, 598, 599, 600, 601, 602, 603, 632, 633, 634, 637], [1.0, 1.0, 1.0, 1.0, 1.0, 1.0, 1.0, 1.0, 1.0, 1.0, 1.0, 1.0, 1.0, 1.0, 1.0, 1.0, 1.0, 1.0, 1.0, 1.0, 1.0, 1.0, 1.0, 1.0, 1.0, 1.0, 1.0, 1.0, 1.0, 1.0, 1.0, 1.0, 1.0, 1.0, 1.0, 1.0, 1.0, 1.0, 1.0, 1.0, 1.0, 1.0, 1.0, 1.0, 1.0, 1.0, 1.0, 1.0, 1.0, 1.0, 1.0, 1.0, 1.0, 1.0, 1.0, 1.0, 1.0, 1.0, 1.0, 1.0, 1.0, 1.0, 1.0, 1.0, 1.0, 1.0, 1.0, 1.0, 1.0, 1.0, 1.0, 1.0, 1.0, 1.0, 1.0, 1.0, 1.0, 1.0, 1.0, 1.0, 1.0, 1.0, 1.0, 1.0, 1.0, 1.0, 1.0, 1.0, 1.0, 1.0, 1.0, 1.0, 1.0, 1.0, 1.0, 1.0, 1.0, 1.0, 1.0, 1.0, 1.0, 1.0, 1.0, 1.0, 1.0, 1.0, 1.0, 1.0, 1.0, 0.0, 0.0, 0.0, 0.0, 0.0, 0.0, 0.0, 0.0, 0.0, 0.0, 0.0, 0.0, 0.0, 0.0, 0.0, 0.0, 0.0, 0.0, 0.0, 0.0, 0.0, 0.0, 0.0, 0.0, 0.9794, 0.9819, 0.9807, 0.983, 0.9833, 0.9704, 0.9796, 0.9816, 0.9806, 0.9824, 0.9808, 0.978, 0.9822, 0.983, 0.9797, 0.9745, 0.9828, 0.9818, 0.9797, 0.9759, 0.9851, 0.9811, 0.9806, 0.9816, 0.9796, 0.9833, 0.9789, 0.9826, 0.9789, 0.9834, 0.9801, 0.9793, 0.9787, 0.9786, 0.9775, 0.9795, 0.9778, 0.9802, 0.9772, 0.977, 0.9965, 0.9962, 0.9961, 0.9948, 0.9952, 0.9961, 0.5011, 0.5386, 0.4396, 0.5033, 0.365, 0.4812, 0.2666, 0.4828, 0.4408, 0.5099, 0.5322, 0.578, 0.6808, 0.7458, 0.6459, 0.684, 0.6031, 0.63, 0.5548, 0.5816, 0.0, 0.0, 0.0, 0.0]): _vg.add([_i], _w, 'REPLACE')
_vg = ob_lower_002.vertex_groups.new(name='shin.r')
for _i, _w in zip([444, 445, 446, 447, 448, 449, 450, 451, 452, 453, 454, 455, 456, 457, 458, 459, 460, 461, 462, 463, 464, 465, 466, 467, 468, 469, 470, 471, 472, 473, 474, 475, 476, 477, 478, 479, 480, 481, 482, 483, 484, 485, 486, 487, 488, 489, 490, 491, 492, 493, 494, 495, 496, 497, 498, 499, 500, 501, 549, 550, 551, 552, 553, 554, 555, 556, 557, 558, 559, 560, 561, 562, 563, 564, 565, 566, 567, 568, 569, 570, 571, 573, 575, 582, 583, 604, 605, 606, 607, 608, 609, 610, 611, 612, 613, 614, 615, 616, 617, 618, 619, 620, 621], [0.9948, 0.9955, 0.9958, 0.9955, 0.995, 0.9943, 0.9933, 0.9918, 0.9894, 0.991, 0.9907, 0.9934, 1.0, 1.0, 1.0, 1.0, 1.0, 1.0, 1.0, 1.0, 1.0, 1.0, 1.0, 1.0, 1.0, 1.0, 1.0, 1.0, 1.0, 1.0, 1.0, 1.0, 1.0, 1.0, 1.0, 1.0, 1.0, 1.0, 1.0, 1.0, 1.0, 1.0, 1.0, 1.0, 1.0, 1.0, 1.0, 1.0, 1.0, 1.0, 1.0, 1.0, 1.0, 1.0, 1.0, 1.0, 1.0, 1.0, 0.001158, 0.1126, 0.06521, 0.09667, 0.08033, 0.06031, 0.02993, 0.1063, 0.07795, 0.0759, 0.07888, 0.8762, 0.8922, 0.8493, 0.8599, 0.9053, 0.9143, 0.9117, 0.9033, 0.9124, 0.8894, 0.8723, 0.8557, 0.03435, 0.05901, 0.5582, 0.6037, 0.7843, 0.7104, 0.7369, 0.6946, 0.6965, 0.672, 0.66, 0.6453, 0.6259, 0.6162, 0.5935, 0.5856, 0.5623, 0.5536, 0.5326, 0.5202, 0.536, 0.5265]): _vg.add([_i], _w, 'REPLACE')
_vg = ob_lower_002.vertex_groups.new(name='c_knee.r')
for _i, _w in zip([507, 517], [0.009189, 0.0009427]): _vg.add([_i], _w, 'REPLACE')
_vg = ob_lower_002.vertex_groups.new(name='c_leg.r')
for _i, _w in zip([408, 409, 410, 411, 412, 413, 414, 415, 416, 417, 418, 419, 420, 421, 422, 423, 424, 425, 426, 427, 428, 429, 430, 431, 432, 433, 434, 435, 436, 437, 438, 439, 440, 441, 442, 443, 444, 445, 446, 447, 448, 449, 450, 451, 452, 453, 454, 455, 456, 457, 458, 459, 460, 461, 462, 463, 464, 465, 466, 467, 468, 469, 470, 471, 472, 473, 474, 475, 476, 477, 478, 479, 480, 481, 482, 483, 484, 485, 486, 487, 488, 489, 490, 491, 492, 493, 494, 495, 496, 497, 498, 499, 500, 501, 532, 533, 534, 535, 536, 537, 538, 539, 540, 541, 543, 545, 546, 548, 549, 550, 551, 552, 553, 554, 555, 556, 557, 558, 559, 560, 561, 562, 563, 564, 565, 566, 567, 568, 569, 570, 571, 572, 573, 574, 575, 576, 577, 578, 579, 580, 581, 582, 583, 584, 585, 586, 587, 588, 589, 590, 591, 592, 593, 594, 595, 596, 597, 598, 599, 600, 601, 602, 603, 604, 605, 606, 607, 608, 609, 610, 611, 612, 613, 614, 615, 616, 617, 618, 619, 620, 621, 630, 631, 632, 633, 634, 635, 636, 637], [0.0, 0.0, 0.0, 0.0, 0.0, 0.0, 0.0, 0.0, 0.0, 0.0, 0.0, 0.0, 0.0, 0.0, 0.0, 0.0, 0.0, 0.0, 0.0, 0.0, 0.0, 0.0, 0.0, 0.0, 0.0, 0.0, 0.0, 0.0, 0.0, 0.0, 0.0, 0.0, 0.0, 0.0, 0.0, 0.0, 0.0, 0.0, 0.0, 0.0, 0.0, 0.0, 0.0, 0.0, 0.0, 0.0, 0.0, 0.0, 0.0, 0.0, 0.0, 0.0, 0.0, 0.0, 0.0, 0.0, 0.0, 0.0, 0.0, 0.0, 0.0, 0.0, 0.0, 0.0, 0.0, 0.0, 0.0, 0.0, 0.0, 0.0, 0.0, 0.0, 0.0, 0.0, 0.0, 0.0, 0.0, 0.0, 0.0, 0.0, 0.0, 0.0, 0.0, 0.0, 0.0, 0.0, 0.0, 0.0, 0.0, 0.0, 0.0, 0.0, 0.0, 0.0, 0.0, 0.0, 0.0, 0.0, 0.0, 0.0, 0.0, 0.0, 0.0, 0.0, 0.0, 0.0, 0.0, 0.0, 0.0, 0.0, 0.0, 0.0, 0.0, 0.0, 0.0, 0.0, 0.0, 0.0, 0.0, 0.0, 0.0, 0.0, 0.0, 0.0, 0.0, 0.0, 0.0, 0.0, 0.0, 0.0, 0.0, 0.0, 0.0, 0.0, 0.0, 0.0, 0.0, 0.0, 0.0, 0.0, 0.0, 0.0, 0.0, 0.0, 0.0, 0.0, 0.0, 0.0, 0.0, 0.0, 0.0, 0.0, 0.0, 0.0, 0.0, 0.0, 0.0, 0.0, 0.0, 0.0, 0.0, 0.0, 0.0, 0.0, 0.0, 0.0, 0.0, 0.0, 0.0, 0.0, 0.0, 0.0, 0.0, 0.0, 0.0, 0.0, 0.0, 0.0, 0.0, 0.0, 0.0, 0.0, 0.0, 0.0, 0.0, 0.0, 0.0, 0.0, 0.0]): _vg.add([_i], _w, 'REPLACE')
_vg = ob_lower_002.vertex_groups.new(name='foot.r')
for _i, _w in zip([486, 487, 488, 489, 490, 491, 492, 493, 494, 495, 548, 549, 550, 551, 552, 553, 554, 555, 556, 557, 558, 559, 560, 561, 562, 563, 564, 565, 566, 567, 568, 569, 570, 571, 572, 573, 574, 575, 576, 577, 578, 579, 580, 581, 630, 631, 632, 633, 634, 635, 636, 637], [0.0, 0.0, 0.0, 0.0, 0.0, 0.0, 0.0, 0.0, 0.0, 0.0, 0.9338, 0.8426, 0.4117, 0.08814, 0.4804, 0.6933, 0.718, 0.7868, 0.5522, 0.1981, 0.8164, 0.5088, 0.06738, 0.07898, 0.001015, 0.02087, 0.07831, 0.07236, 0.0634, 0.05429, 0.07552, 0.05377, 0.03303, 0.003947, 0.9787, 0.8341, 0.9382, 0.8021, 0.9896, 0.9336, 0.9184, 0.9463, 0.9701, 0.9869, 0.9682, 0.9787, 1.0, 0.9763, 0.9705, 0.9382, 0.9566, 1.0]): _vg.add([_i], _w, 'REPLACE')
_vg = ob_lower_002.vertex_groups.new(name='thigh.l.001')
for _i, _w in zip([10, 17, 85, 86, 87, 88, 97, 98, 99, 100, 101, 102, 103, 104, 105, 106, 107, 108, 109, 110, 111, 112, 113, 114, 115, 116, 117, 118, 119, 120, 121, 122, 123, 124, 125, 126, 127, 128, 129, 130, 131, 132, 133, 134, 135, 136, 137, 138, 142, 143, 144, 145, 146, 147, 148, 149, 150, 151, 152, 153, 154, 155, 156, 158, 159, 160, 161, 163, 164, 165, 166, 167, 168, 169, 170, 171, 172, 173, 174, 185, 187, 189, 190, 191, 195, 196, 197, 201, 202, 206, 213, 214, 215, 220, 231, 232, 233, 234, 235, 236, 271, 272, 273, 274, 275, 276, 277, 278, 279, 280, 281, 282, 283, 284, 285, 286, 287, 288, 289, 290, 291, 292, 293, 294, 295, 296, 297, 298, 299, 300, 301, 302, 303, 304, 305, 306, 307, 308, 309, 310, 624, 625, 626, 629], [5.346e-05, 0.000225, 0.0004699, 0.001193, 0.001302, 0.0007091, 0.1525, 0.1776, 0.1805, 0.1622, 0.101, 0.06405, 0.03542, 0.02421, 0.02304, 0.031, 0.05353, 0.101, 0.6526, 0.2815, 0.1981, 0.09475, 0.1323, 0.2224, 0.4625, 0.5957, 0.7727, 0.7811, 0.7889, 0.7928, 1.0, 1.0, 1.0, 1.0, 1.0, 1.0, 1.0, 1.0, 1.0, 1.0, 1.0, 1.0, 0.04317, 0.0612, 0.04829, 0.02226, 0.006, 0.001166, 0.0007698, 0.004435, 0.01804, 0.00647, 0.05607, 0.04652, 0.02502, 0.002287, 0.005572, 0.007937, 0.06674, 0.05778, 0.03135, 0.00306, 0.007291, 0.003083, 0.0155, 0.001889, 0.004692, 0.02179, 0.002887, 0.009844, 0.02052, 0.02763, 0.0128, 0.02571, 0.001399, 0.008156, 0.002239, 0.01189, 0.02325, 0.001087, 0.001898, 0.0007388, 0.003585, 0.01371, 0.001082, 0.002258, 0.04824, 0.007985, 0.01011, 0.002219, 0.01775, 0.002405, 0.002968, 0.003904, 0.01033, 0.04364, 0.01705, 0.06625, 0.04736, 0.01142, 0.4361, 0.4056, 0.6218, 0.6527, 0.6137, 0.6246, 0.6423, 0.5413, 0.7377, 0.5188, 0.5607, 0.4901, 0.4682, 0.4221, 0.3196, 0.2544, 0.3557, 0.3226, 0.4193, 0.4306, 0.5389, 0.5921, 0.2398, 0.2907, 0.2807, 0.3099, 0.3037, 0.3303, 0.3508, 0.3863, 0.4313, 0.5187, 0.4934, 0.5821, 0.4743, 0.5413, 0.4716, 0.4942, 0.4702, 0.4741, 0.007233, 0.02201, 0.02071, 0.006515]): _vg.add([_i], _w, 'REPLACE')
_vg = ob_lower_002.vertex_groups.new(name='thigh.r.001')
for _i, _w in zip([321, 328, 396, 397, 398, 399, 408, 409, 410, 411, 412, 413, 414, 415, 416, 417, 418, 419, 420, 421, 422, 423, 424, 425, 426, 427, 428, 429, 430, 431, 432, 433, 434, 435, 436, 437, 438, 439, 440, 441, 442, 443, 444, 445, 446, 447, 448, 449, 453, 454, 455, 456, 457, 458, 459, 460, 461, 462, 463, 464, 465, 466, 467, 469, 470, 471, 472, 474, 475, 476, 477, 478, 479, 480, 481, 482, 483, 484, 485, 496, 498, 500, 501, 502, 506, 507, 508, 512, 513, 517, 524, 525, 526, 531, 542, 543, 544, 545, 546, 547, 582, 583, 584, 585, 586, 587, 588, 589, 590, 591, 592, 593, 594, 595, 596, 597, 598, 599, 600, 601, 602, 603, 604, 605, 606, 607, 608, 609, 610, 611, 612, 613, 614, 615, 616, 617, 618, 619, 620, 621, 632, 633, 634, 637], [5.346e-05, 0.000225, 0.0004699, 0.001193, 0.001302, 0.0007091, 0.1525, 0.1776, 0.1805, 0.1622, 0.101, 0.06405, 0.03542, 0.02421, 0.02304, 0.031, 0.05353, 0.101, 0.6526, 0.2815, 0.1981, 0.09475, 0.1323, 0.2224, 0.4625, 0.5957, 0.7727, 0.7811, 0.7889, 0.7928, 1.0, 1.0, 1.0, 1.0, 1.0, 1.0, 1.0, 1.0, 1.0, 1.0, 1.0, 1.0, 0.04317, 0.0612, 0.04829, 0.02226, 0.006, 0.001166, 0.0007698, 0.004435, 0.01804, 0.00647, 0.05607, 0.04652, 0.02502, 0.002287, 0.005572, 0.007937, 0.06674, 0.05778, 0.03135, 0.00306, 0.007291, 0.003083, 0.0155, 0.001889, 0.004692, 0.02179, 0.002887, 0.009844, 0.02052, 0.02763, 0.0128, 0.02571, 0.001399, 0.008156, 0.002239, 0.01189, 0.02325, 0.001087, 0.001898, 0.0007388, 0.003585, 0.01371, 0.001082, 0.002258, 0.04824, 0.007985, 0.01011, 0.002219, 0.01775, 0.002405, 0.002968, 0.003904, 0.01033, 0.04364, 0.01705, 0.06625, 0.04736, 0.01142, 0.4418, 0.3963, 0.6218, 0.6527, 0.6137, 0.6246, 0.6423, 0.5413, 0.7334, 0.5188, 0.5592, 0.4901, 0.4678, 0.422, 0.3192, 0.2542, 0.3557, 0.3226, 0.4193, 0.4306, 0.5389, 0.5921, 0.2157, 0.2896, 0.2631, 0.3054, 0.3037, 0.3303, 0.3508, 0.3863, 0.4313, 0.5187, 0.4934, 0.5821, 0.4743, 0.5413, 0.4716, 0.4942, 0.464, 0.4741, 0.007233, 0.02201, 0.02071, 0.006515]): _vg.add([_i], _w, 'REPLACE')
_m = ob_lower_002.modifiers.new('Armature', 'ARMATURE')
_m.object = ob_armature
ob_armature.location = (0.0, 0.1279, 1.637)
ob_armature.show_in_front = True

# ---- collection membership
col_collection.objects.link(ob_lower_002)
col_collection.objects.link(ob_armature)

# ---- scene / render settings (as saved in the file)
scene.frame_start = 0; scene.frame_end = 24; scene.frame_set(0)
scene.render.engine = 'BLENDER_EEVEE_NEXT'
scene.cycles.sampling_pattern = 'TABULATED_SOBOL'
scene.cycles.use_light_tree = False
scene.view_settings.view_transform = 'Filmic'
bpy.context.view_layer.update()

# ---- added for rendering (the .blend has no active camera and no usable light): camera, sun
cam_auto = bpy.data.cameras.new('AutoCamera')
cam_auto.lens = 50.0
cam_auto.sensor_width = 36.0
cam_auto.clip_end = 1000.0
ob_auto_camera = bpy.data.objects.new('AutoCamera', cam_auto)
scene.collection.objects.link(ob_auto_camera)
ob_auto_camera.location = (2.87179, -3.50052, 3.16474)
ob_auto_camera.rotation_euler = (1.09748, -7.21219e-08, 0.694738)
scene.camera = ob_auto_camera
light_auto_sun = bpy.data.lights.new('AutoSun', 'SUN')
light_auto_sun.energy = 3.0
light_auto_sun.angle = 0.0523599
ob_auto_sun = bpy.data.objects.new('AutoSun', light_auto_sun)
scene.collection.objects.link(ob_auto_sun)
ob_auto_sun.rotation_euler = (0.872665, 0.174533, 0.523599)
bpy.context.view_layer.update()
